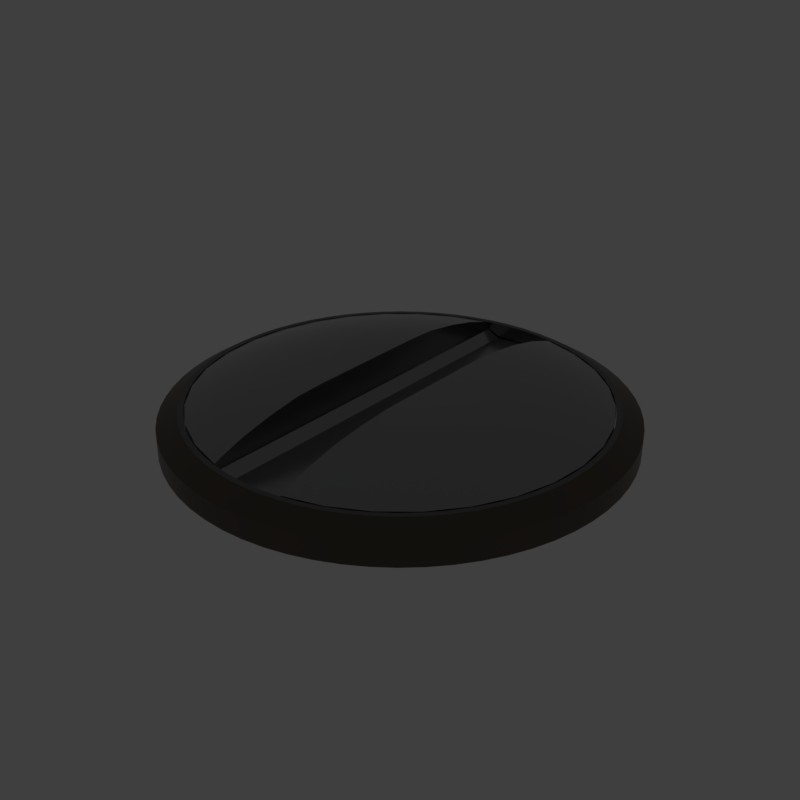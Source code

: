 # Source: screwinsertflat.blend  (saved by Blender 2.79.6; exported with 4.5.12 LTS)
import bpy
from mathutils import Matrix  # noqa: F401  (used for matrix-valued properties, if any)

bpy.ops.wm.read_factory_settings(use_empty=True)
scene = bpy.context.scene
scene.name = 'main'

# ---- collections
col_collection_1 = bpy.data.collections.new('Collection 1'); scene.collection.children.link(col_collection_1)

# ---- materials (node trees are filled in below, after node groups)
mat_prox_alum_090 = bpy.data.materials.new('prox_alum.090')
mat_prox_alum_090.alpha_threshold = 0.0
mat_prox_alum_090.diffuse_color = (0.1933, 0.1933, 0.1933, 1.0)
mat_prox_alum_090.roughness = 0.5
mat_prox_kevlar_090 = bpy.data.materials.new('prox_kevlar.090')
mat_prox_kevlar_090.alpha_threshold = 0.0
mat_prox_kevlar_090.diffuse_color = (0.03737, 0.03737, 0.03737, 1.0)
mat_prox_kevlar_090.roughness = 0.5
mat_prox_rough_plastic_033 = bpy.data.materials.new('prox_rough_plastic.033')
mat_prox_rough_plastic_033.alpha_threshold = 0.0
mat_prox_rough_plastic_033.diffuse_color = (0.1013, 0.1013, 0.1013, 1.0)
mat_prox_rough_plastic_033.roughness = 0.5
mat_prox_easy_spec_090 = bpy.data.materials.new('prox_easy_spec.090')
mat_prox_easy_spec_090.alpha_threshold = 0.0
mat_prox_easy_spec_090.diffuse_color = (0.2791, 0.2791, 0.2791, 1.0)
mat_prox_easy_spec_090.roughness = 0.5
mat_prox_soap_088 = bpy.data.materials.new('prox_soap.088')
mat_prox_soap_088.alpha_threshold = 0.0
mat_prox_soap_088.diffuse_color = (0.8, 0.5447, 0.3018, 1.0)
mat_prox_soap_088.roughness = 0.5
mat_prox_emission_088 = bpy.data.materials.new('prox_emission.088')
mat_prox_emission_088.alpha_threshold = 0.0
mat_prox_emission_088.diffuse_color = (0.3973, 0.7023, 0.9681, 1.0)
mat_prox_emission_088.roughness = 0.5

# ---- node groups
ng_auto_smooth = bpy.data.node_groups.new('Auto Smooth', 'GeometryNodeTree')
_s = ng_auto_smooth.interface.new_socket(name='Geometry', in_out='OUTPUT', socket_type='NodeSocketGeometry')
_s = ng_auto_smooth.interface.new_socket(name='Geometry', in_out='INPUT', socket_type='NodeSocketGeometry')
_s = ng_auto_smooth.interface.new_socket(name='Angle', in_out='INPUT', socket_type='NodeSocketFloat')
_s.subtype = 'ANGLE'
_s.min_value = 0.0
_s.max_value = 3.142
ng_auto_smooth.is_modifier = True
_N = ng_auto_smooth.nodes; _L = ng_auto_smooth.links
n0 = _N.new('NodeGroupOutput'); n0.name = 'Group Output'; n0.location = (480, -100)
n1 = _N.new('NodeGroupInput'); n1.name = 'Group Input'; n1.location = (-420, -300)
n2 = _N.new('NodeGroupInput'); n2.name = 'Group Input.001'; n2.location = (-60, -100)
n3 = _N.new('GeometryNodeSetShadeSmooth'); n3.name = 'Set Shade Smooth'; n3.location = (120, -100)
n3.domain = 'EDGE'
n4 = _N.new('GeometryNodeSetShadeSmooth'); n4.name = 'Set Shade Smooth.001'; n4.location = (300, -100)
n5 = _N.new('GeometryNodeInputMeshEdgeAngle'); n5.name = 'Edge Angle'; n5.location = (-420, -220)
n6 = _N.new('GeometryNodeInputEdgeSmooth'); n6.name = 'Is Edge Smooth'; n6.location = (-60, -160)
n7 = _N.new('GeometryNodeInputShadeSmooth'); n7.name = 'Is Face Smooth'; n7.location = (-240, -340)
n8 = _N.new('FunctionNodeBooleanMath'); n8.name = 'Boolean Math'; n8.location = (-60, -220)
n9 = _N.new('FunctionNodeCompare'); n9.name = 'Compare'; n9.location = (-240, -180)
n9.operation = 'LESS_EQUAL'
_L.new(n5.outputs[0], n9.inputs[0])
_L.new(n4.outputs[0], n0.inputs[0])
_L.new(n1.outputs[1], n9.inputs[1])
_L.new(n9.outputs[0], n8.inputs[0])
_L.new(n7.outputs[0], n8.inputs[1])
_L.new(n2.outputs[0], n3.inputs[0])
_L.new(n6.outputs[0], n3.inputs[1])
_L.new(n3.outputs[0], n4.inputs[0])
_L.new(n8.outputs[0], n3.inputs[2])
n0.is_active_output = True

# ---- material node trees
mat_prox_alum_090.use_nodes = True; mat_prox_alum_090.node_tree.nodes.clear()
_N = mat_prox_alum_090.node_tree.nodes; _L = mat_prox_alum_090.node_tree.links
n0 = _N.new('ShaderNodeOutputMaterial'); n0.name = 'Material Output'; n0.location = (300, 300)
n1 = _N.new('ShaderNodeBsdfPrincipled'); n1.name = 'Principled BSDF'; n1.location = (10, 300)
n1.width = 150
n1.subsurface_method = 'BURLEY'
n1.inputs[0].default_value = (0.3217, 0.3217, 0.3217, 1.0)
n1.inputs[1].default_value = 1.0
n1.inputs[2].default_value = 0.1633
n1.inputs[3].default_value = 1.45
n1.inputs[9].default_value = (1.0, 1.0, 1.0)
n1.inputs[13].default_value = 0.119
n1.inputs[15].default_value = 0.7959
n1.inputs[16].default_value = 0.8299
n1.inputs[24].default_value = 0.1605
_L.new(n1.outputs[0], n0.inputs[0])
n0.is_active_output = True
mat_prox_kevlar_090.use_nodes = True; mat_prox_kevlar_090.node_tree.nodes.clear()
_N = mat_prox_kevlar_090.node_tree.nodes; _L = mat_prox_kevlar_090.node_tree.links
n0 = _N.new('ShaderNodeOutputMaterial'); n0.name = 'Material Output'; n0.location = (300, 300)
n1 = _N.new('ShaderNodeBsdfPrincipled'); n1.name = 'Principled BSDF'; n1.location = (10, 300)
n1.width = 150
n1.subsurface_method = 'BURLEY'
n1.inputs[0].default_value = (0.0, 0.0, 0.0, 1.0)
n1.inputs[2].default_value = 0.3401
n1.inputs[3].default_value = 1.45
n1.inputs[9].default_value = (1.0, 1.0, 1.0)
n1.inputs[13].default_value = 0.2143
_L.new(n1.outputs[0], n0.inputs[0])
n0.is_active_output = True
mat_prox_rough_plastic_033.use_nodes = True; mat_prox_rough_plastic_033.node_tree.nodes.clear()
_N = mat_prox_rough_plastic_033.node_tree.nodes; _L = mat_prox_rough_plastic_033.node_tree.links
n0 = _N.new('ShaderNodeOutputMaterial'); n0.name = 'Material Output'; n0.location = (300, 300)
n1 = _N.new('ShaderNodeBsdfPrincipled'); n1.name = 'Principled BSDF'; n1.location = (10, 300)
n1.width = 150
n1.subsurface_method = 'BURLEY'
n1.inputs[0].default_value = (0.111, 0.09, 0.07, 1.0)
n1.inputs[2].default_value = 0.3673
n1.inputs[3].default_value = 1.45
n1.inputs[9].default_value = (1.0, 1.0, 1.0)
n1.inputs[13].default_value = 0.1803
_L.new(n1.outputs[0], n0.inputs[0])
n0.is_active_output = True
mat_prox_easy_spec_090.use_nodes = True; mat_prox_easy_spec_090.node_tree.nodes.clear()
_N = mat_prox_easy_spec_090.node_tree.nodes; _L = mat_prox_easy_spec_090.node_tree.links
n0 = _N.new('ShaderNodeOutputMaterial'); n0.name = 'Material Output'; n0.location = (300, 300)
n1 = _N.new('ShaderNodeBsdfPrincipled'); n1.name = 'Principled BSDF'; n1.location = (10, 300)
n1.width = 150
n1.subsurface_method = 'BURLEY'
n1.inputs[0].default_value = (0.1372, 0.1372, 0.1372, 1.0)
n1.inputs[2].default_value = 0.2245
n1.inputs[3].default_value = 1.45
n1.inputs[9].default_value = (1.0, 1.0, 1.0)
n1.inputs[13].default_value = 0.09864
n1.inputs[19].default_value = 0.25
_L.new(n1.outputs[0], n0.inputs[0])
n0.is_active_output = True
mat_prox_soap_088.use_nodes = True; mat_prox_soap_088.node_tree.nodes.clear()
_N = mat_prox_soap_088.node_tree.nodes; _L = mat_prox_soap_088.node_tree.links
n0 = _N.new('ShaderNodeOutputMaterial'); n0.name = 'Material Output'; n0.location = (300, 300)
n1 = _N.new('ShaderNodeLayerWeight'); n1.name = 'Layer Weight.001'; n1.location = (-898, 224)
n2 = _N.new('ShaderNodeValToRGB'); n2.name = 'ColorRamp.001'; n2.location = (-744, 215)
n2.color_ramp.interpolation = 'B_SPLINE'
while len(n2.color_ramp.elements) > 1: n2.color_ramp.elements.remove(n2.color_ramp.elements[-1])
n2.color_ramp.elements[0].position = 0.0; n2.color_ramp.elements[0].color = (1.0, 0.0, 0.2363, 1.0)
_e = n2.color_ramp.elements.new(0.1477); _e.color = (0.0, 0.1135, 0.6103, 1.0)
_e = n2.color_ramp.elements.new(0.2773); _e.color = (0.2081, 0.332, 0.6265, 1.0)
_e = n2.color_ramp.elements.new(0.5); _e.color = (0.5089, 0.1741, 0.6181, 1.0)
_e = n2.color_ramp.elements.new(0.6818); _e.color = (0.7544, 0.04821, 0.0, 1.0)
_e = n2.color_ramp.elements.new(0.8511); _e.color = (0.336, 0.5043, 0.1917, 1.0)
_e = n2.color_ramp.elements.new(1.0); _e.color = (0.01772, 0.3483, 1.0, 1.0)
n3 = _N.new('ShaderNodeMix'); n3.name = 'Mix.001'; n3.location = (-424, 179)
n3.data_type = 'RGBA'
n3.inputs[0].default_value = 0.7909
n4 = _N.new('ShaderNodeBsdfPrincipled'); n4.name = 'Principled BSDF.002'; n4.location = (-242, 264)
n4.width = 150
n4.subsurface_method = 'BURLEY'
n4.inputs[2].default_value = 0.525
n4.inputs[3].default_value = 1.45
n4.inputs[9].default_value = (1.0, 1.0, 1.0)
n4.inputs[13].default_value = 0.975
n4.inputs[18].default_value = 1.0
n4.inputs[19].default_value = 0.25
n5 = _N.new('ShaderNodeBsdfGlass'); n5.name = 'Glass BSDF'; n5.location = (-9, 118)
n5.distribution = 'BECKMANN'
n5.inputs[2].default_value = 1.45
n6 = _N.new('ShaderNodeMixShader'); n6.name = 'Mix Shader'; n6.location = (-12, 267)
n6.inputs[0].default_value = 0.4455
_L.new(n1.outputs[1], n2.inputs[0])
_L.new(n2.outputs[0], n3.inputs[6])
_L.new(n4.outputs[0], n6.inputs[1])
_L.new(n3.outputs[2], n4.inputs[0])
_L.new(n5.outputs[0], n6.inputs[2])
_L.new(n2.outputs[0], n5.inputs[0])
_L.new(n6.outputs[0], n0.inputs[0])
n0.is_active_output = True
mat_prox_emission_088.use_nodes = True; mat_prox_emission_088.node_tree.nodes.clear()
_N = mat_prox_emission_088.node_tree.nodes; _L = mat_prox_emission_088.node_tree.links
n0 = _N.new('ShaderNodeOutputMaterial'); n0.name = 'Material Output'; n0.location = (446, 300)
n1 = _N.new('ShaderNodeEmission'); n1.name = 'Emission'; n1.location = (156, 300)
n1.inputs[1].default_value = 4.0
n2 = _N.new('ShaderNodeLayerWeight'); n2.name = 'Layer Weight'; n2.location = (-631, 360)
n3 = _N.new('ShaderNodeValToRGB'); n3.name = 'ColorRamp'; n3.location = (-450, 370)
n3.color_ramp.interpolation = 'B_SPLINE'
while len(n3.color_ramp.elements) > 1: n3.color_ramp.elements.remove(n3.color_ramp.elements[-1])
n3.color_ramp.elements[0].position = 0.1864; n3.color_ramp.elements[0].color = (1.0, 0.02556, 0.0, 1.0)
_e = n3.color_ramp.elements.new(0.8045); _e.color = (1.0, 0.2244, 0.007333, 1.0)
_e = n3.color_ramp.elements.new(0.9909); _e.color = (1.0, 1.0, 1.0, 1.0)
n4 = _N.new('ShaderNodeMix'); n4.name = 'Mix'; n4.location = (-92, 333)
n4.data_type = 'RGBA'
n4.blend_type = 'COLOR'
n4.inputs[0].default_value = 0.8273
_L.new(n2.outputs[1], n3.inputs[0])
_L.new(n1.outputs[0], n0.inputs[0])
_L.new(n4.outputs[2], n1.inputs[0])
_L.new(n3.outputs[0], n4.inputs[7])
n0.is_active_output = True

# ---- world
world_world = bpy.data.worlds.new('World'); scene.world = world_world
world_world.use_nodes = True; world_world.node_tree.nodes.clear()
_N = world_world.node_tree.nodes; _L = world_world.node_tree.links
n0 = _N.new('ShaderNodeOutputWorld'); n0.name = 'World Output'; n0.location = (300, 300)
n1 = _N.new('ShaderNodeBackground'); n1.name = 'Background'; n1.location = (10, 300)
n1.inputs[0].default_value = (0.05, 0.05, 0.05, 1.0)
_L.new(n1.outputs[0], n0.inputs[0])
n0.is_active_output = True
world_world.use_sun_shadow = False
world_world.sun_shadow_jitter_overblur = 0.0

# ---- meshes
me_plane_024 = bpy.data.meshes.new('Plane.024')
me_plane_024.from_pydata([(-0.2836, -0.5207, 0.0), (0.2836, -0.5207, 0.0), (-0.2836, 0.2836, 0.0), (0.2836, 0.2836, 0.0), (-0.2514, 0.2514, 0.0), (-0.2514, -0.4885, 0.0), (0.2514, -0.4885, 0.0), (0.2514, 0.2514, 0.0), (0.0, -0.1186, 0.0)], [], [(5, 4, 2, 0), (6, 5, 0, 1), (7, 6, 1, 3), (4, 7, 3, 2), (5, 6, 8), (6, 7, 8), (7, 4, 8), (4, 5, 8)])
me_plane_024.materials.append(None)
me_plane_024.materials.append(None)
me_plane_024.materials.append(None)
me_plane_024.materials.append(None)
me_plane_024.use_remesh_preserve_volume = False
me_plane_024.use_remesh_preserve_attributes = False
me_plane_024.use_mirror_vertex_groups = False
me_plane_024.update()
me_circle_001 = bpy.data.meshes.new('Circle.001')
me_circle_001.from_pydata([(-0.02459, -0.1578, -0.08019), (-0.02534, 0.05881, -0.08019), (-0.02162, 0.1313, -0.08019), (-0.02616, 0.01303, -0.08019), (-0.02361, 0.09599, -0.08019), (-0.08017, 0.01329, -0.08019), (-0.02576, -0.05658, -0.08019), (-0.1367, -0.04979, -0.08019), (-0.07874, -0.05564, -0.08019), (-0.1245, 0.09587, -0.08019), (-0.1392, 0.01543, -0.08019), (-0.1111, 0.1289, -0.08019), (-0.1345, 0.05934, -0.08019), (-0.1254, -0.1549, -0.08019), (-0.06533, 0.1299, -0.08019), (-0.07208, 0.0956, -0.08019), (-0.1139, -0.2612, -0.08019), (-0.0776, 0.05874, -0.08019), (-0.07409, -0.1564, -0.08019), (-0.02434, -0.2661, -0.08019), (-0.07122, -0.2628, -0.08019), (-0.02031, 0.167, -0.08019), (-0.06019, 0.1632, -0.08019), (-0.09839, 0.1581, -0.08019), (0.02355, -0.1578, -0.08019), (0.02428, 0.05881, -0.08019), (0.02058, 0.1313, -0.08019), (0.0251, 0.01303, -0.08019), (0.02256, 0.09599, -0.08019), (0.07913, 0.01329, -0.08019), (0.0247, -0.05658, -0.08019), (0.1358, -0.04979, -0.08019), (0.0777, -0.05564, -0.08019), (0.1235, 0.09587, -0.08019), (0.1383, 0.01543, -0.08019), (0.1101, 0.1289, -0.08019), (0.1335, 0.05934, -0.08019), (0.1245, -0.1549, -0.08019), (0.06431, 0.1299, -0.08019), (0.07104, 0.0956, -0.08019), (0.113, -0.2612, -0.08019), (0.07656, 0.05874, -0.08019), (0.07307, -0.1564, -0.08019), (0.02337, -0.2661, -0.08019), (0.07027, -0.2628, -0.08019), (0.01935, 0.167, -0.08019), (0.05924, 0.1632, -0.08019), (0.09749, 0.1581, -0.08019), (-0.02751, 0.2793, 0.006928), (-0.08146, 0.2685, 0.006928), (-0.1323, 0.2475, 0.006928), (-0.178, 0.2169, 0.006928), (-0.2169, 0.178, 0.006928), (-0.2475, 0.1323, 0.006928), (-0.2685, 0.08146, 0.006928), (-0.2793, 0.02751, 0.006928), (-0.2793, -0.02751, 0.006928), (-0.2009, -0.413, 0.006928), (-0.1614, -0.4639, 0.006928), (-0.1041, -0.4933, 0.006928), (-0.2455, -0.2193, 0.006928), (-0.03634, -0.5012, 0.006928), (-0.02016, 0.1856, -0.08019), (-0.05921, 0.18, -0.08019), (-0.09499, 0.1706, -0.08019), (-0.1149, 0.1573, -0.08019), (-0.1341, 0.1298, -0.08019), (-0.1516, 0.09695, -0.08019), (-0.1642, 0.0604, -0.08019), (-0.1703, 0.01843, -0.08019), (-0.1681, -0.0397, -0.08019), (-0.1314, -0.269, -0.08019), (-0.1126, -0.299, -0.08019), (-0.07239, -0.3094, -0.08019), (-0.1514, -0.155, -0.08019), (-0.02513, -0.3143, -0.08019), (-0.00052, -0.1579, -0.08019), (-0.02519, -0.104, -0.08019), (-0.1187, -0.2126, -0.08019), (-0.07512, 0.07769, -0.08019), (-0.00052, 0.1315, -0.08019), (-0.0005296, 0.09605, -0.08019), (-0.0005309, 0.05883, -0.08019), (-0.0005309, 0.01301, -0.08019), (-0.02456, 0.07788, -0.08019), (-0.1376, 0.03887, -0.08019), (-0.02082, 0.149, -0.08019), (-0.118, 0.1128, -0.08019), (-0.139, -0.01314, -0.08019), (-0.0226, 0.1137, -0.08019), (-0.0005296, -0.05665, -0.08019), (-0.1321, -0.09752, -0.08019), (-0.072, -0.2113, -0.08019), (-0.13, 0.07813, -0.08019), (-0.07934, 0.03782, -0.08019), (-0.1042, 0.1441, -0.08019), (-0.06871, 0.1129, -0.08019), (-0.07998, -0.01713, -0.08019), (-0.02589, 0.03776, -0.08019), (-0.1071, -0.05397, -0.08019), (-0.02422, -0.2133, -0.08019), (-0.09789, 0.09552, -0.08019), (-0.1091, 0.01391, -0.08019), (-0.08808, 0.1291, -0.08019), (-0.1056, 0.05886, -0.08019), (-0.09964, -0.1555, -0.08019), (-0.0766, -0.1029, -0.08019), (-0.06235, 0.1466, -0.08019), (-0.09348, -0.2609, -0.08019), (-0.02611, -0.01771, -0.08019), (-0.05167, -0.05631, -0.08019), (-0.04733, 0.09581, -0.08019), (-0.05254, 0.01308, -0.08019), (-0.04314, 0.1307, -0.08019), (-0.05087, 0.05876, -0.08019), (-0.04905, -0.1572, -0.08019), (-0.0004814, -0.2664, -0.08019), (-0.04801, -0.2648, -0.08019), (-0.0004814, 0.1676, -0.08019), (-0.04023, 0.1655, -0.08019), (-0.07983, 0.1605, -0.08019), (-0.02751, 0.2793, 0.01863), (-0.08146, 0.2685, 0.01863), (-0.1323, 0.2475, 0.01863), (-0.178, 0.2169, 0.01863), (-0.2169, 0.178, 0.01863), (-0.2475, 0.1323, 0.01863), (-0.2685, 0.08146, 0.01863), (-0.2793, 0.02751, 0.01863), (-0.2793, -0.02751, 0.01863), (-0.2009, -0.413, 0.01863), (-0.1614, -0.4639, 0.01863), (-0.1041, -0.4933, 0.01863), (-0.2455, -0.2193, 0.01863), (-0.03634, -0.5012, 0.01863), (0.02751, 0.2793, 0.006928), (0.08146, 0.2685, 0.006928), (0.1323, 0.2475, 0.006928), (0.178, 0.2169, 0.006928), (0.2169, 0.178, 0.006928), (0.2475, 0.1323, 0.006928), (0.2685, 0.08146, 0.006928), (0.2793, 0.02751, 0.006928), (0.2793, -0.02751, 0.006928), (0.2009, -0.413, 0.006928), (0.1614, -0.4639, 0.006928), (0.1041, -0.4933, 0.006928), (0.2455, -0.2193, 0.006928), (0.03634, -0.5012, 0.006928), (0.01926, 0.1856, -0.08019), (0.05832, 0.18, -0.08019), (0.09413, 0.1706, -0.08019), (0.114, 0.1573, -0.08019), (0.1332, 0.1298, -0.08019), (0.1507, 0.09695, -0.08019), (0.1633, 0.0604, -0.08019), (0.1694, 0.01843, -0.08019), (0.1672, -0.0397, -0.08019), (0.1305, -0.269, -0.08019), (0.1118, -0.299, -0.08019), (0.0715, -0.3094, -0.08019), (0.1505, -0.155, -0.08019), (0.02424, -0.3143, -0.08019), (0.02414, -0.104, -0.08019), (0.1178, -0.2126, -0.08019), (0.07408, 0.07769, -0.08019), (0.0235, 0.07788, -0.08019), (0.1367, 0.03887, -0.08019), (0.01981, 0.149, -0.08019), (0.117, 0.1128, -0.08019), (0.1381, -0.01314, -0.08019), (0.02154, 0.1137, -0.08019), (0.1311, -0.09752, -0.08019), (0.07101, -0.2113, -0.08019), (0.1291, 0.07813, -0.08019), (0.07829, 0.03782, -0.08019), (0.1033, 0.1441, -0.08019), (0.06767, 0.1129, -0.08019), (0.07894, -0.01713, -0.08019), (0.02483, 0.03776, -0.08019), (0.1061, -0.05397, -0.08019), (0.02321, -0.2133, -0.08019), (0.09688, 0.09552, -0.08019), (0.1081, 0.01391, -0.08019), (0.08709, 0.1291, -0.08019), (0.1046, 0.05886, -0.08019), (0.09865, -0.1555, -0.08019), (0.07557, -0.1029, -0.08019), (0.06135, 0.1466, -0.08019), (0.09254, -0.2609, -0.08019), (0.02505, -0.01771, -0.08019), (0.05062, -0.05631, -0.08019), (0.04628, 0.09581, -0.08019), (0.05148, 0.01308, -0.08019), (0.04211, 0.1307, -0.08019), (0.04982, 0.05876, -0.08019), (0.04801, -0.1572, -0.08019), (0.04705, -0.2648, -0.08019), (0.03928, 0.1655, -0.08019), (0.07889, 0.1605, -0.08019), (0.02751, 0.2793, 0.01863), (0.08146, 0.2685, 0.01863), (0.1323, 0.2475, 0.01863), (0.178, 0.2169, 0.01863), (0.2169, 0.178, 0.01863), (0.2475, 0.1323, 0.01863), (0.2685, 0.08146, 0.01863), (0.2793, 0.02751, 0.01863), (0.2793, -0.02751, 0.01863), (0.2009, -0.413, 0.01863), (0.1614, -0.4639, 0.01863), (0.1041, -0.4933, 0.01863), (0.2455, -0.2193, 0.01863), (0.03634, -0.5012, 0.01863), (-0.05475, 0.2752, 0.006928), (-0.1074, 0.2593, 0.006928), (-0.1559, 0.2333, 0.006928), (-0.1984, 0.1984, 0.006928), (-0.2333, 0.1559, 0.006928), (-0.2593, 0.1074, 0.006928), (-0.2752, 0.05475, 0.006928), (-0.2806, 2.122e-08, 0.006928), (-0.2695, -0.08922, 0.006928), (-0.2188, -0.3499, 0.006928), (-0.07144, -0.4992, 0.006928), (-0.1842, -0.4405, 0.006928), (-0.1341, -0.482, 0.006928), (-0.0398, 0.1834, -0.08019), (-0.07794, 0.1755, -0.08019), (-0.1077, 0.1666, -0.08019), (-0.1243, 0.1445, -0.08019), (-0.1433, 0.1139, -0.08019), (-0.1586, 0.07914, -0.08019), (-0.1681, 0.04041, -0.08019), (-0.1704, -0.007147, -0.08019), (-0.1619, -0.08789, -0.08019), (-0.1401, -0.2219, -0.08019), (-0.04929, -0.3127, -0.08019), (-0.1259, -0.295, -0.08019), (-0.09387, -0.3046, -0.08019), (-0.05042, -0.1036, -0.08019), (-0.1038, -0.1012, -0.08019), (-0.09575, -0.2107, -0.08019), (-0.1021, 0.07773, -0.08019), (-0.108, 0.0381, -0.08019), (-0.08345, 0.1451, -0.08019), (-0.09307, 0.1126, -0.08019), (-0.1089, -0.01597, -0.08019), (-0.04927, 0.07779, -0.08019), (-0.0414, 0.1481, -0.08019), (-0.04806, -0.2125, -0.08019), (-0.052, 0.03776, -0.08019), (-0.04521, 0.1134, -0.08019), (-0.05243, -0.01756, -0.08019), (-0.05475, 0.2752, 0.01863), (-0.1074, 0.2593, 0.01863), (-0.1559, 0.2333, 0.01863), (-0.1984, 0.1984, 0.01863), (-0.2333, 0.1559, 0.01863), (-0.2593, 0.1074, 0.01863), (-0.2752, 0.05475, 0.01863), (-0.2806, 2.101e-08, 0.01863), (-0.2695, -0.08922, 0.01863), (-0.2188, -0.3499, 0.01863), (-0.07144, -0.4992, 0.01863), (-0.1842, -0.4405, 0.01863), (-0.1341, -0.482, 0.01863), (0.0, 0.2806, 0.006928), (0.05475, 0.2752, 0.006928), (0.1074, 0.2593, 0.006928), (0.1559, 0.2333, 0.006928), (0.1984, 0.1984, 0.006928), (0.2333, 0.1559, 0.006928), (0.2593, 0.1074, 0.006928), (0.2752, 0.05475, 0.006928), (0.2806, 2.122e-08, 0.006928), (0.2695, -0.08922, 0.006928), (0.0, -0.5012, 0.006928), (0.2188, -0.3499, 0.006928), (0.07144, -0.4992, 0.006928), (0.1842, -0.4405, 0.006928), (0.1341, -0.482, 0.006928), (-0.000446, 0.1864, -0.08019), (0.03891, 0.1834, -0.08019), (0.07707, 0.1755, -0.08019), (0.1068, 0.1666, -0.08019), (0.1234, 0.1445, -0.08019), (0.1424, 0.1139, -0.08019), (0.1577, 0.07914, -0.08019), (0.1672, 0.04041, -0.08019), (0.1695, -0.007147, -0.08019), (0.161, -0.08789, -0.08019), (-0.000446, -0.3147, -0.08019), (0.1392, -0.2219, -0.08019), (0.0484, -0.3127, -0.08019), (0.125, -0.295, -0.08019), (0.09299, -0.3046, -0.08019), (-0.0005269, -0.1041, -0.08019), (-0.0005059, -0.2135, -0.08019), (0.04938, -0.1036, -0.08019), (-0.0005059, 0.1494, -0.08019), (-0.0005269, 0.1138, -0.08019), (-0.0005306, 0.07791, -0.08019), (-0.0005309, 0.03777, -0.08019), (-0.0005306, -0.01775, -0.08019), (0.1028, -0.1012, -0.08019), (0.09478, -0.2107, -0.08019), (0.1011, 0.07773, -0.08019), (0.107, 0.0381, -0.08019), (0.08247, 0.1451, -0.08019), (0.09206, 0.1126, -0.08019), (0.1079, -0.01597, -0.08019), (0.04822, 0.07779, -0.08019), (0.04039, 0.1481, -0.08019), (0.04706, -0.2125, -0.08019), (0.05094, 0.03776, -0.08019), (0.04416, 0.1134, -0.08019), (0.05138, -0.01756, -0.08019), (0.0, 0.2806, 0.01863), (0.05475, 0.2752, 0.01863), (0.1074, 0.2593, 0.01863), (0.1559, 0.2333, 0.01863), (0.1984, 0.1984, 0.01863), (0.2333, 0.1559, 0.01863), (0.2593, 0.1074, 0.01863), (0.2752, 0.05475, 0.01863), (0.2806, 2.101e-08, 0.01863), (0.2695, -0.08922, 0.01863), (0.0, -0.5012, 0.01863), (0.2188, -0.3499, 0.01863), (0.07144, -0.4992, 0.01863), (0.1842, -0.4405, 0.01863), (0.1341, -0.482, 0.01863), (-0.04308, 0.2166, -0.08019), (-0.02164, 0.2198, -0.08019), (0.0, 0.2208, -0.08019), (-0.08451, 0.204, -0.08019), (-0.0641, 0.2113, -0.08019), (-0.1227, 0.1836, -0.08019), (-0.1041, 0.1947, -0.08019), (-0.1561, 0.1561, -0.08019), (-0.1401, 0.1707, -0.08019), (-0.1836, 0.1227, -0.08019), (-0.1707, 0.1401, -0.08019), (-0.204, 0.08451, -0.08019), (-0.1947, 0.1041, -0.08019), (-0.2166, 0.04308, -0.08019), (-0.2113, 0.0641, -0.08019), (-0.2208, 1.677e-08, -0.08019), (-0.2198, 0.02164, -0.08019), (-0.2121, -0.07021, -0.08019), (-0.2198, -0.02164, -0.08019), (-0.1722, -0.2754, -0.08019), (-0.1581, -0.325, -0.08019), (-0.145, -0.3466, -0.08019), (-0.127, -0.3651, -0.08019), (-0.1055, -0.3793, -0.08019), (-0.08189, -0.3882, -0.08019), (-0.05622, -0.3928, -0.08019), (-0.1932, -0.1726, -0.08019), (-0.0286, -0.3944, -0.08019), (0.0, -0.3944, -0.08019), (0.04308, 0.2166, -0.08019), (0.02164, 0.2198, -0.08019), (0.08451, 0.204, -0.08019), (0.0641, 0.2113, -0.08019), (0.1227, 0.1836, -0.08019), (0.1041, 0.1947, -0.08019), (0.1561, 0.1561, -0.08019), (0.1401, 0.1707, -0.08019), (0.1836, 0.1227, -0.08019), (0.1707, 0.1401, -0.08019), (0.204, 0.08451, -0.08019), (0.1947, 0.1041, -0.08019), (0.2166, 0.04308, -0.08019), (0.2113, 0.0641, -0.08019), (0.2208, 1.677e-08, -0.08019), (0.2198, 0.02164, -0.08019), (0.2121, -0.07021, -0.08019), (0.2198, -0.02164, -0.08019), (0.1722, -0.2754, -0.08019), (0.1581, -0.325, -0.08019), (0.145, -0.3466, -0.08019), (0.127, -0.3651, -0.08019), (0.1055, -0.3793, -0.08019), (0.08189, -0.3882, -0.08019), (0.05622, -0.3928, -0.08019), (0.1932, -0.1726, -0.08019), (0.0286, -0.3944, -0.08019)], [], [(354, 355, 58, 225), (50, 339, 338, 216), (226, 58, 355, 356), (338, 341, 51, 216), (226, 356, 357, 59), (51, 341, 340, 217), (224, 59, 357, 358), (340, 343, 52, 217), (222, 350, 359, 60), (52, 343, 342, 218), (342, 345, 53, 218), (60, 359, 352, 223), (224, 358, 360, 61), (53, 345, 344, 219), (277, 61, 360, 361), (344, 347, 54, 219), (346, 349, 55, 220), (54, 347, 346, 220), (267, 335, 334, 48), (55, 349, 348, 221), (348, 351, 56, 221), (48, 334, 333, 214), (333, 337, 49, 214), (56, 351, 350, 222), (352, 353, 57, 223), (49, 337, 336, 215), (354, 225, 57, 353), (366, 367, 137, 270), (0, 100, 250, 115), (0, 115, 240, 77), (0, 77, 297, 76), (0, 76, 298, 100), (1, 98, 251, 114), (1, 114, 248, 84), (1, 84, 302, 82), (1, 82, 303, 98), (2, 89, 252, 113), (2, 113, 249, 86), (2, 86, 300, 80), (2, 80, 301, 89), (3, 109, 253, 112), (3, 112, 251, 98), (3, 98, 303, 83), (3, 83, 304, 109), (4, 84, 248, 111), (4, 111, 252, 89), (4, 89, 301, 81), (4, 81, 302, 84), (5, 97, 247, 102), (5, 102, 244, 94), (5, 94, 251, 112), (5, 112, 253, 97), (6, 110, 253, 109), (6, 109, 304, 90), (6, 90, 297, 77), (6, 77, 240, 110), (7, 70, 234, 88), (7, 88, 247, 99), (7, 99, 241, 91), (7, 91, 235, 70), (8, 99, 247, 97), (8, 97, 253, 110), (8, 110, 240, 106), (8, 106, 241, 99), (9, 93, 232, 67), (9, 67, 231, 87), (9, 87, 246, 101), (9, 101, 243, 93), (10, 88, 234, 69), (10, 69, 233, 85), (10, 85, 244, 102), (10, 102, 247, 88), (11, 87, 231, 66), (11, 66, 230, 95), (11, 95, 245, 103), (11, 103, 246, 87), (12, 85, 233, 68), (12, 68, 232, 93), (12, 93, 243, 104), (12, 104, 244, 85), (13, 78, 236, 74), (13, 74, 235, 91), (13, 91, 241, 105), (13, 105, 242, 78), (14, 96, 246, 103), (14, 103, 245, 107), (14, 107, 249, 113), (14, 113, 252, 96), (15, 79, 243, 101), (15, 101, 246, 96), (15, 96, 252, 111), (15, 111, 248, 79), (16, 108, 239, 72), (16, 72, 238, 71), (16, 71, 236, 78), (16, 78, 242, 108), (17, 94, 244, 104), (17, 104, 243, 79), (17, 79, 248, 114), (17, 114, 251, 94), (18, 92, 242, 105), (18, 105, 241, 106), (18, 106, 240, 115), (18, 115, 250, 92), (19, 75, 237, 117), (19, 117, 250, 100), (19, 100, 298, 116), (19, 116, 292, 75), (20, 108, 242, 92), (20, 92, 250, 117), (20, 117, 237, 73), (20, 73, 239, 108), (21, 119, 227, 62), (21, 62, 282, 118), (21, 118, 300, 86), (21, 86, 249, 119), (22, 120, 228, 63), (22, 63, 227, 119), (22, 119, 249, 107), (22, 107, 245, 120), (23, 65, 229, 64), (23, 64, 228, 120), (23, 120, 245, 95), (23, 95, 230, 65), (224, 61, 134, 264), (260, 127, 54, 220), (219, 54, 127, 259), (261, 128, 55, 221), (260, 220, 55, 128), (254, 121, 48, 214), (267, 48, 121, 318), (262, 129, 56, 222), (261, 221, 56, 129), (255, 122, 49, 215), (254, 214, 49, 122), (265, 130, 57, 225), (223, 57, 130, 263), (256, 123, 50, 216), (255, 215, 50, 123), (266, 131, 58, 226), (265, 225, 58, 131), (257, 124, 51, 217), (256, 216, 51, 124), (224, 264, 132, 59), (266, 226, 59, 132), (258, 125, 52, 218), (257, 217, 52, 125), (223, 263, 133, 60), (262, 222, 60, 133), (219, 259, 126, 53), (258, 218, 53, 126), (279, 330, 213, 148), (269, 137, 367, 364), (281, 384, 383, 145), (368, 369, 138, 271), (145, 383, 382, 280), (366, 270, 138, 369), (279, 386, 385, 146), (370, 371, 139, 272), (146, 385, 384, 281), (368, 271, 139, 371), (380, 387, 147, 278), (276, 147, 387, 378), (372, 373, 140, 273), (370, 272, 140, 373), (277, 361, 388, 148), (374, 375, 141, 274), (148, 388, 386, 279), (372, 273, 141, 375), (376, 377, 142, 275), (374, 274, 142, 377), (362, 363, 135, 268), (267, 135, 363, 335), (276, 378, 379, 143), (376, 275, 143, 379), (269, 364, 365, 136), (362, 268, 136, 365), (382, 381, 144, 280), (121, 254, 122, 255, 123, 256, 124, 257, 125, 258, 126, 259, 127, 260, 128, 261, 129, 262, 133, 263, 130, 265, 131, 266, 132, 264, 134, 328, 213, 330, 211, 332, 210, 331, 209, 329, 212, 327, 208, 326, 207, 325, 206, 324, 205, 323, 204, 322, 203, 321, 202, 320, 201, 319, 200, 318), (144, 381, 380, 278), (24, 196, 314, 181), (24, 181, 298, 76), (24, 76, 297, 163), (24, 163, 299, 196), (25, 195, 315, 179), (25, 179, 303, 82), (25, 82, 302, 166), (25, 166, 312, 195), (26, 194, 316, 171), (26, 171, 301, 80), (26, 80, 300, 168), (26, 168, 313, 194), (27, 193, 317, 190), (27, 190, 304, 83), (27, 83, 303, 179), (27, 179, 315, 193), (28, 192, 312, 166), (28, 166, 302, 81), (28, 81, 301, 171), (28, 171, 316, 192), (29, 183, 311, 178), (29, 178, 317, 193), (29, 193, 315, 175), (29, 175, 308, 183), (30, 190, 317, 191), (30, 191, 299, 163), (30, 163, 297, 90), (30, 90, 304, 190), (31, 170, 290, 157), (31, 157, 291, 172), (31, 172, 305, 180), (31, 180, 311, 170), (32, 178, 311, 180), (32, 180, 305, 187), (32, 187, 299, 191), (32, 191, 317, 178), (33, 154, 288, 174), (33, 174, 307, 182), (33, 182, 310, 169), (33, 169, 287, 154), (34, 156, 290, 170), (34, 170, 311, 183), (34, 183, 308, 167), (34, 167, 289, 156), (35, 153, 287, 169), (35, 169, 310, 184), (35, 184, 309, 176), (35, 176, 286, 153), (36, 155, 289, 167), (36, 167, 308, 185), (36, 185, 307, 174), (36, 174, 288, 155), (37, 161, 293, 164), (37, 164, 306, 186), (37, 186, 305, 172), (37, 172, 291, 161), (38, 184, 310, 177), (38, 177, 316, 194), (38, 194, 313, 188), (38, 188, 309, 184), (39, 182, 307, 165), (39, 165, 312, 192), (39, 192, 316, 177), (39, 177, 310, 182), (40, 159, 296, 189), (40, 189, 306, 164), (40, 164, 293, 158), (40, 158, 295, 159), (41, 185, 308, 175), (41, 175, 315, 195), (41, 195, 312, 165), (41, 165, 307, 185), (42, 186, 306, 173), (42, 173, 314, 196), (42, 196, 299, 187), (42, 187, 305, 186), (43, 197, 294, 162), (43, 162, 292, 116), (43, 116, 298, 181), (43, 181, 314, 197), (44, 173, 306, 189), (44, 189, 296, 160), (44, 160, 294, 197), (44, 197, 314, 173), (45, 149, 283, 198), (45, 198, 313, 168), (45, 168, 300, 118), (45, 118, 282, 149), (46, 150, 284, 199), (46, 199, 309, 188), (46, 188, 313, 198), (46, 198, 283, 150), (47, 151, 285, 152), (47, 152, 286, 176), (47, 176, 309, 199), (47, 199, 284, 151), (273, 324, 206, 141), (148, 213, 328, 277), (325, 207, 142, 274), (141, 206, 325, 274), (267, 318, 200, 135), (142, 207, 326, 275), (326, 208, 143, 275), (135, 200, 319, 268), (319, 201, 136, 268), (143, 208, 327, 276), (278, 329, 209, 144), (136, 201, 320, 269), (320, 202, 137, 269), (144, 209, 331, 280), (331, 210, 145, 280), (137, 202, 321, 270), (321, 203, 138, 270), (145, 210, 332, 281), (332, 211, 146, 281), (138, 203, 322, 271), (322, 204, 139, 271), (146, 211, 330, 279), (327, 212, 147, 276), (139, 204, 323, 272), (323, 205, 140, 272), (147, 212, 329, 278), (215, 336, 339, 50), (140, 205, 324, 273), (328, 134, 61, 277), (62, 227, 333, 334), (282, 62, 334, 335), (63, 228, 336, 337), (227, 63, 337, 333), (64, 229, 338, 339), (228, 64, 339, 336), (65, 230, 340, 341), (229, 65, 341, 338), (66, 231, 342, 343), (230, 66, 343, 340), (67, 232, 344, 345), (231, 67, 345, 342), (68, 233, 346, 347), (232, 68, 347, 344), (69, 234, 348, 349), (233, 69, 349, 346), (70, 235, 350, 351), (234, 70, 351, 348), (236, 71, 353, 352), (71, 238, 354, 353), (238, 72, 355, 354), (72, 239, 356, 355), (239, 73, 357, 356), (73, 237, 358, 357), (74, 236, 352, 359), (235, 74, 359, 350), (237, 75, 360, 358), (75, 292, 361, 360), (283, 149, 363, 362), (149, 282, 335, 363), (284, 150, 365, 364), (150, 283, 362, 365), (285, 151, 367, 366), (151, 284, 364, 367), (286, 152, 369, 368), (152, 285, 366, 369), (287, 153, 371, 370), (153, 286, 368, 371), (288, 154, 373, 372), (154, 287, 370, 373), (289, 155, 375, 374), (155, 288, 372, 375), (290, 156, 377, 376), (156, 289, 374, 377), (291, 157, 379, 378), (157, 290, 376, 379), (158, 293, 380, 381), (295, 158, 381, 382), (159, 295, 382, 383), (296, 159, 383, 384), (160, 296, 384, 385), (294, 160, 385, 386), (293, 161, 387, 380), (161, 291, 378, 387), (162, 294, 386, 388), (292, 162, 388, 361)])
me_circle_001.polygons.foreach_set('use_smooth', [True] * 361)
_k = set([(48, 214), (48, 267), (49, 214), (49, 215), (50, 215), (50, 216), (51, 216), (51, 217), (52, 217), (52, 218), (53, 218), (53, 219), (54, 219), (54, 220), (55, 220), (55, 221), (56, 221), (56, 222), (57, 223), (57, 225), (58, 225), (58, 226), (59, 224), (59, 226), (60, 222), (60, 223), (61, 224), (61, 277), (62, 227), (62, 282), (63, 227), (63, 228), (64, 228), (64, 229), (65, 229), (65, 230), (66, 230), (66, 231), (67, 231), (67, 232), (68, 232), (68, 233), (69, 233), (69, 234), (70, 234), (70, 235), (71, 236), (71, 238), (72, 238), (72, 239), (73, 237), (73, 239), (74, 235), (74, 236), (75, 237), (75, 292), (121, 254), (121, 318), (122, 254), (122, 255), (123, 255), (123, 256), (124, 256), (124, 257), (125, 257), (125, 258), (126, 258), (126, 259), (127, 259), (127, 260), (128, 260), (128, 261), (129, 261), (129, 262), (130, 263), (130, 265), (131, 265), (131, 266), (132, 264), (132, 266), (133, 262), (133, 263), (134, 264), (134, 328), (135, 267), (135, 268), (136, 268), (136, 269), (137, 269), (137, 270), (138, 270), (138, 271), (139, 271), (139, 272), (140, 272), (140, 273), (141, 273), (141, 274), (142, 274), (142, 275), (143, 275), (143, 276), (144, 278), (144, 280), (145, 280), (145, 281), (146, 279), (146, 281), (147, 276), (147, 278), (148, 277), (148, 279), (149, 282), (149, 283), (150, 283), (150, 284), (151, 284), (151, 285), (152, 285), (152, 286), (153, 286), (153, 287), (154, 287), (154, 288), (155, 288), (155, 289), (156, 289), (156, 290), (157, 290), (157, 291), (158, 293), (158, 295), (159, 295), (159, 296), (160, 294), (160, 296), (161, 291), (161, 293), (162, 292), (162, 294), (200, 318), (200, 319), (201, 319), (201, 320), (202, 320), (202, 321), (203, 321), (203, 322), (204, 322), (204, 323), (205, 323), (205, 324), (206, 324), (206, 325), (207, 325), (207, 326), (208, 326), (208, 327), (209, 329), (209, 331), (210, 331), (210, 332), (211, 330), (211, 332), (212, 327), (212, 329), (213, 328), (213, 330), (333, 334), (333, 337), (334, 335), (335, 363), (336, 337), (336, 339), (338, 339), (338, 341), (340, 341), (340, 343), (342, 343), (342, 345), (344, 345), (344, 347), (346, 347), (346, 349), (348, 349), (348, 351), (350, 351), (350, 359), (352, 353), (352, 359), (353, 354), (354, 355), (355, 356), (356, 357), (357, 358), (358, 360), (360, 361), (361, 388), (362, 363), (362, 365), (364, 365), (364, 367), (366, 367), (366, 369), (368, 369), (368, 371), (370, 371), (370, 373), (372, 373), (372, 375), (374, 375), (374, 377), (376, 377), (376, 379), (378, 379), (378, 387), (380, 381), (380, 387), (381, 382), (382, 383), (383, 384), (384, 385), (385, 386), (386, 388)])
me_circle_001.attributes.new('sharp_edge', 'BOOLEAN', 'EDGE').data.foreach_set('value', [ (min(e.vertices), max(e.vertices)) in _k for e in me_circle_001.edges])
me_circle_001.materials.append(None)
me_circle_001.materials.append(None)
me_circle_001.materials.append(None)
me_circle_001.materials.append(None)
me_circle_001.use_remesh_preserve_volume = False
me_circle_001.use_remesh_preserve_attributes = False
me_circle_001.use_mirror_vertex_groups = False
me_circle_001.update()
me_circle_002 = bpy.data.meshes.new('Circle.002')
me_circle_002.from_pydata([(-0.04127, -0.2075, -0.03129), (-0.08096, -0.1955, -0.03129), (-0.1175, -0.1759, -0.03129), (-0.1496, -0.1496, -0.03129), (-0.1759, -0.1175, -0.03129), (-0.1955, -0.08096, -0.03129), (-0.2075, -0.04127, -0.03129), (-0.04127, -0.2075, 0.0), (-0.02855, -0.2088, -0.01614), (-0.08096, -0.1955, 0.0), (-0.1175, -0.1759, 0.0), (-0.1496, -0.1496, 0.0), (-0.1759, -0.1175, 0.0), (-0.1955, -0.08096, 0.0), (-0.2075, -0.04127, 0.0), (-0.04123, -0.1996, 0.003174), (-0.07804, -0.1884, 0.003174), (-0.1133, -0.1696, 0.003174), (-0.1442, -0.1442, 0.003174), (-0.1696, -0.1133, 0.003174), (-0.1884, -0.07804, 0.003174), (-0.2, -0.03979, 0.003174), (-0.04123, -0.1717, 0.01214), (-0.0678, -0.1637, 0.01214), (-0.09843, -0.1473, 0.01214), (-0.1253, -0.1253, 0.01214), (-0.1473, -0.09843, 0.01214), (-0.1637, -0.0678, 0.01214), (-0.1738, -0.03456, 0.01214), (-0.04123, -0.1373, 0.01974), (-0.05512, -0.1331, 0.01974), (-0.08003, -0.1198, 0.01974), (-0.1029, -0.1006, 0.01974), (-0.1198, -0.08003, 0.01974), (-0.1331, -0.05512, 0.01974), (-0.1413, -0.0281, 0.01974), (-0.04195, -0.1013, 0.02482), (-0.06225, -0.09004, 0.02482), (-0.07899, -0.07523, 0.02482), (-0.09115, -0.0609, 0.02482), (-0.1013, -0.04195, 0.02482), (-0.1075, -0.02139, 0.02482), (-0.04123, -0.06725, 0.0266), (-0.04814, -0.06218, 0.0266), (-0.05807, -0.05337, 0.0266), (-0.06579, -0.04396, 0.0266), (-0.0731, -0.03028, 0.0266), (-0.07761, -0.01544, 0.0266), (-0.04127, -0.2075, -0.008468), (-0.08096, -0.1955, -0.008468), (-0.1175, -0.1759, -0.008468), (-0.1496, -0.1496, -0.008468), (-0.1759, -0.1175, -0.008468), (-0.1955, -0.08096, -0.008468), (-0.2075, -0.04127, -0.008468), (-0.04814, -0.03028, 0.0266), (-0.04127, -0.03028, -0.008468), (-0.02855, -0.03028, -0.01614), (-0.04123, -0.03028, 0.0266), (-0.05807, -0.03028, 0.0266), (-0.02855, -0.01544, -0.01614), (-0.04814, -0.01544, 0.0266), (-0.05807, -0.01544, 0.0266), (-0.04127, -0.01544, -0.008468), (-0.04123, -0.01544, 0.0266), (-0.02855, -0.06787, -0.01614), (-0.04127, -0.06725, -0.008468), (-0.02855, -0.1022, -0.01614), (-0.04127, -0.1013, -0.008468), (-0.02855, -0.1384, -0.01614), (-0.04127, -0.1373, -0.008468), (-0.02855, -0.1729, -0.01614), (-0.04127, -0.1717, -0.008468), (-0.02855, -0.2008, -0.01614), (-0.04127, -0.1996, -0.008468), (0.0, -0.2116, -0.03129), (0.04127, -0.2075, -0.03129), (0.08096, -0.1955, -0.03129), (0.1175, -0.1759, -0.03129), (0.1496, -0.1496, -0.03129), (0.1759, -0.1175, -0.03129), (0.1955, -0.08096, -0.03129), (0.2075, -0.04127, -0.03129), (0.0, -0.2116, -0.01614), (0.04127, -0.2075, 0.0), (0.02855, -0.2088, -0.01614), (0.08096, -0.1955, 0.0), (0.1175, -0.1759, 0.0), (0.1496, -0.1496, 0.0), (0.1759, -0.1175, 0.0), (0.1955, -0.08096, 0.0), (0.2075, -0.04127, 0.0), (0.04123, -0.1996, 0.003174), (0.07804, -0.1884, 0.003174), (0.1133, -0.1696, 0.003174), (0.1442, -0.1442, 0.003174), (0.1696, -0.1133, 0.003174), (0.1884, -0.07804, 0.003174), (0.2, -0.03979, 0.003174), (0.04123, -0.1717, 0.01214), (0.0678, -0.1637, 0.01214), (0.09843, -0.1473, 0.01214), (0.1253, -0.1253, 0.01214), (0.1473, -0.09843, 0.01214), (0.1637, -0.0678, 0.01214), (0.1738, -0.03456, 0.01214), (0.04123, -0.1373, 0.01974), (0.05512, -0.1331, 0.01974), (0.08003, -0.1198, 0.01974), (0.1029, -0.1006, 0.01974), (0.1198, -0.08003, 0.01974), (0.1331, -0.05512, 0.01974), (0.1413, -0.0281, 0.01974), (0.04195, -0.1013, 0.02482), (0.06225, -0.09004, 0.02482), (0.07899, -0.07523, 0.02482), (0.09115, -0.0609, 0.02482), (0.1013, -0.04195, 0.02482), (0.1075, -0.02139, 0.02482), (0.04123, -0.06725, 0.0266), (0.04814, -0.06218, 0.0266), (0.05807, -0.05337, 0.0266), (0.06579, -0.04396, 0.0266), (0.0731, -0.03028, 0.0266), (0.07761, -0.01544, 0.0266), (0.04127, -0.2075, -0.008468), (0.08096, -0.1955, -0.008468), (0.1175, -0.1759, -0.008468), (0.1496, -0.1496, -0.008468), (0.1759, -0.1175, -0.008468), (0.1955, -0.08096, -0.008468), (0.2075, -0.04127, -0.008468), (0.04814, -0.03028, 0.0266), (0.0, -0.03028, -0.01614), (0.04127, -0.03028, -0.008468), (0.0, -0.03028, -0.03129), (0.02855, -0.03028, -0.01614), (0.04123, -0.03028, 0.0266), (0.05807, -0.03028, 0.0266), (0.02855, -0.01544, -0.01614), (0.04814, -0.01544, 0.0266), (0.0, -0.01544, -0.01614), (0.0, -0.01544, -0.03129), (0.05807, -0.01544, 0.0266), (0.04127, -0.01544, -0.008468), (0.04123, -0.01544, 0.0266), (0.02855, -0.06787, -0.01614), (0.04127, -0.06725, -0.008468), (0.0, -0.06928, -0.01614), (0.02855, -0.1022, -0.01614), (0.04127, -0.1013, -0.008468), (0.0, -0.1043, -0.01614), (0.02855, -0.1384, -0.01614), (0.04127, -0.1373, -0.008468), (0.0, -0.1409, -0.01614), (0.02855, -0.1729, -0.01614), (0.04127, -0.1717, -0.008468), (0.0, -0.1755, -0.01614), (0.02855, -0.2008, -0.01614), (0.04127, -0.1996, -0.008468), (0.0, -0.2035, -0.01614), (-0.04127, 0.2075, -0.03129), (-0.08096, 0.1955, -0.03129), (-0.1175, 0.1759, -0.03129), (-0.1496, 0.1496, -0.03129), (-0.1759, 0.1175, -0.03129), (-0.1955, 0.08096, -0.03129), (-0.2075, 0.04127, -0.03129), (-0.2116, 0.0, -0.03129), (-0.04127, 0.2075, 0.0), (-0.02855, 0.2088, -0.01614), (-0.08096, 0.1955, 0.0), (-0.1175, 0.1759, 0.0), (-0.1496, 0.1496, 0.0), (-0.1759, 0.1175, 0.0), (-0.1955, 0.08096, 0.0), (-0.2075, 0.04127, 0.0), (-0.2116, 0.0, 0.0), (-0.04123, 0.1996, 0.003174), (-0.07804, 0.1884, 0.003174), (-0.1133, 0.1696, 0.003174), (-0.1442, 0.1442, 0.003174), (-0.1696, 0.1133, 0.003174), (-0.1884, 0.07804, 0.003174), (-0.2, 0.03979, 0.003174), (-0.2039, 0.0, 0.003174), (-0.04123, 0.1717, 0.01214), (-0.0678, 0.1637, 0.01214), (-0.09843, 0.1473, 0.01214), (-0.1253, 0.1253, 0.01214), (-0.1473, 0.09843, 0.01214), (-0.1637, 0.0678, 0.01214), (-0.1738, 0.03456, 0.01214), (-0.1772, 0.0, 0.01214), (-0.04123, 0.1373, 0.01974), (-0.05512, 0.1331, 0.01974), (-0.08003, 0.1198, 0.01974), (-0.1029, 0.1006, 0.01974), (-0.1198, 0.08003, 0.01974), (-0.1331, 0.05512, 0.01974), (-0.1413, 0.0281, 0.01974), (-0.144, 0.0, 0.01974), (-0.04195, 0.1013, 0.02482), (-0.06225, 0.09004, 0.02482), (-0.07899, 0.07523, 0.02482), (-0.09115, 0.0609, 0.02482), (-0.1013, 0.04195, 0.02482), (-0.1075, 0.02139, 0.02482), (-0.1096, 0.0, 0.02482), (-0.04123, 0.06725, 0.0266), (-0.04814, 0.06218, 0.0266), (-0.05807, 0.05337, 0.0266), (-0.06579, 0.04396, 0.0266), (-0.0731, 0.03028, 0.0266), (-0.07761, 0.01544, 0.0266), (-0.07913, 0.0, 0.0266), (-0.04127, 0.2075, -0.008468), (-0.08096, 0.1955, -0.008468), (-0.1175, 0.1759, -0.008468), (-0.1496, 0.1496, -0.008468), (-0.1759, 0.1175, -0.008468), (-0.1955, 0.08096, -0.008468), (-0.2075, 0.04127, -0.008468), (-0.2116, 0.0, -0.008468), (-0.02855, 0.0, -0.01614), (-0.04127, 0.0, -0.008468), (-0.04123, 0.0, 0.0266), (-0.04814, 0.0, 0.0266), (-0.05807, 0.0, 0.0266), (-0.04814, 0.03028, 0.0266), (-0.04127, 0.03028, -0.008468), (-0.02855, 0.03028, -0.01614), (-0.04123, 0.03028, 0.0266), (-0.05807, 0.03028, 0.0266), (-0.02855, 0.01544, -0.01614), (-0.04814, 0.01544, 0.0266), (-0.05807, 0.01544, 0.0266), (-0.04127, 0.01544, -0.008468), (-0.04123, 0.01544, 0.0266), (-0.02855, 0.06787, -0.01614), (-0.04127, 0.06725, -0.008468), (-0.02855, 0.1022, -0.01614), (-0.04127, 0.1013, -0.008468), (-0.02855, 0.1384, -0.01614), (-0.04127, 0.1373, -0.008468), (-0.02855, 0.1729, -0.01614), (-0.04127, 0.1717, -0.008468), (-0.02855, 0.2008, -0.01614), (-0.04127, 0.1996, -0.008468), (0.0, 0.2116, -0.03129), (0.04127, 0.2075, -0.03129), (0.08096, 0.1955, -0.03129), (0.1175, 0.1759, -0.03129), (0.1496, 0.1496, -0.03129), (0.1759, 0.1175, -0.03129), (0.1955, 0.08096, -0.03129), (0.2075, 0.04127, -0.03129), (0.2116, 0.0, -0.03129), (0.0, 0.2116, -0.01614), (0.04127, 0.2075, 0.0), (0.02855, 0.2088, -0.01614), (0.08096, 0.1955, 0.0), (0.1175, 0.1759, 0.0), (0.1496, 0.1496, 0.0), (0.1759, 0.1175, 0.0), (0.1955, 0.08096, 0.0), (0.2075, 0.04127, 0.0), (0.2116, 0.0, 0.0), (0.04123, 0.1996, 0.003174), (0.07804, 0.1884, 0.003174), (0.1133, 0.1696, 0.003174), (0.1442, 0.1442, 0.003174), (0.1696, 0.1133, 0.003174), (0.1884, 0.07804, 0.003174), (0.2, 0.03979, 0.003174), (0.2039, 0.0, 0.003174), (0.04123, 0.1717, 0.01214), (0.0678, 0.1637, 0.01214), (0.09843, 0.1473, 0.01214), (0.1253, 0.1253, 0.01214), (0.1473, 0.09843, 0.01214), (0.1637, 0.0678, 0.01214), (0.1738, 0.03456, 0.01214), (0.1772, 0.0, 0.01214), (0.04123, 0.1373, 0.01974), (0.05512, 0.1331, 0.01974), (0.08003, 0.1198, 0.01974), (0.1029, 0.1006, 0.01974), (0.1198, 0.08003, 0.01974), (0.1331, 0.05512, 0.01974), (0.1413, 0.0281, 0.01974), (0.144, 0.0, 0.01974), (0.04195, 0.1013, 0.02482), (0.06225, 0.09004, 0.02482), (0.07899, 0.07523, 0.02482), (0.09115, 0.0609, 0.02482), (0.1013, 0.04195, 0.02482), (0.1075, 0.02139, 0.02482), (0.1096, 0.0, 0.02482), (0.04123, 0.06725, 0.0266), (0.04814, 0.06218, 0.0266), (0.05807, 0.05337, 0.0266), (0.06579, 0.04396, 0.0266), (0.0731, 0.03028, 0.0266), (0.07761, 0.01544, 0.0266), (0.07913, 0.0, 0.0266), (0.04127, 0.2075, -0.008468), (0.08096, 0.1955, -0.008468), (0.1175, 0.1759, -0.008468), (0.1496, 0.1496, -0.008468), (0.1759, 0.1175, -0.008468), (0.1955, 0.08096, -0.008468), (0.2075, 0.04127, -0.008468), (0.2116, 0.0, -0.008468), (0.02855, 0.0, -0.01614), (0.04127, 0.0, -0.008468), (0.04123, 0.0, 0.0266), (0.0, 0.0, -0.01614), (0.0, 0.0, -0.03129), (0.04814, 0.0, 0.0266), (0.05807, 0.0, 0.0266), (0.04814, 0.03028, 0.0266), (0.0, 0.03028, -0.01614), (0.04127, 0.03028, -0.008468), (0.0, 0.03028, -0.03129), (0.02855, 0.03028, -0.01614), (0.04123, 0.03028, 0.0266), (0.05807, 0.03028, 0.0266), (0.02855, 0.01544, -0.01614), (0.04814, 0.01544, 0.0266), (0.0, 0.01544, -0.01614), (0.0, 0.01544, -0.03129), (0.05807, 0.01544, 0.0266), (0.04127, 0.01544, -0.008468), (0.04123, 0.01544, 0.0266), (0.02855, 0.06787, -0.01614), (0.04127, 0.06725, -0.008468), (0.0, 0.06928, -0.01614), (0.02855, 0.1022, -0.01614), (0.04127, 0.1013, -0.008468), (0.0, 0.1043, -0.01614), (0.02855, 0.1384, -0.01614), (0.04127, 0.1373, -0.008468), (0.0, 0.1409, -0.01614), (0.02855, 0.1729, -0.01614), (0.04127, 0.1717, -0.008468), (0.0, 0.1755, -0.01614), (0.02855, 0.2008, -0.01614), (0.04127, 0.1996, -0.008468), (0.0, 0.2035, -0.01614), (-0.02349, 0.2385, -0.03562), (-0.06958, 0.2294, -0.03562), (-0.113, 0.2114, -0.03562), (-0.1521, 0.1853, -0.03562), (-0.1853, 0.1521, -0.03562), (-0.2114, 0.113, -0.03562), (-0.2294, 0.06958, -0.03562), (-0.2385, 0.02349, -0.03562), (-0.2385, -0.02349, -0.03562), (-0.2294, -0.06958, -0.03562), (-0.2114, -0.113, -0.03562), (-0.1853, -0.1521, -0.03562), (-0.1521, -0.1853, -0.03562), (-0.113, -0.2114, -0.03562), (-0.06958, -0.2294, -0.03562), (-0.02349, -0.2385, -0.03562), (0.02349, -0.2385, -0.03562), (0.06958, -0.2294, -0.03562), (0.113, -0.2114, -0.03562), (0.1521, -0.1853, -0.03562), (0.1853, -0.1521, -0.03562), (0.2114, -0.113, -0.03562), (0.2294, -0.06958, -0.03562), (0.2385, -0.02349, -0.03562), (0.2385, 0.02349, -0.03562), (0.2294, 0.06958, -0.03562), (0.2114, 0.113, -0.03562), (0.1853, 0.1521, -0.03562), (0.1521, 0.1853, -0.03562), (0.113, 0.2114, -0.03562), (0.06958, 0.2294, -0.03562), (0.02349, 0.2385, -0.03562), (-4.531e-08, 0.2397, -0.03562), (-0.04676, 0.2351, -0.03562), (-0.09173, 0.2214, -0.03562), (-0.1332, 0.1993, -0.03562), (-0.1695, 0.1695, -0.03562), (-0.1993, 0.1332, -0.03562), (-0.2214, 0.09173, -0.03562), (-0.2351, 0.04676, -0.03562), (-0.2397, 1.812e-08, -0.03562), (-0.2351, -0.04676, -0.03562), (-0.2214, -0.09173, -0.03562), (-0.1993, -0.1332, -0.03562), (-0.1695, -0.1695, -0.03562), (-0.1332, -0.1993, -0.03562), (-0.09173, -0.2214, -0.03562), (-0.04676, -0.2351, -0.03562), (7.815e-08, -0.2397, -0.03562), (0.04676, -0.2351, -0.03562), (0.09173, -0.2214, -0.03562), (0.1332, -0.1993, -0.03562), (0.1695, -0.1695, -0.03562), (0.1993, -0.1332, -0.03562), (0.2214, -0.09173, -0.03562), (0.2351, -0.04676, -0.03562), (0.2397, 2.314e-07, -0.03562), (0.2351, 0.04676, -0.03562), (0.2214, 0.09173, -0.03562), (0.1993, 0.1332, -0.03562), (0.1695, 0.1695, -0.03562), (0.1332, 0.1993, -0.03562), (0.09173, 0.2214, -0.03562), (0.04676, 0.2351, -0.03562), (-0.02085, 0.2117, 0.0), (-0.06174, 0.2035, 0.0), (-0.1003, 0.1876, 0.0), (-0.1349, 0.1644, 0.0), (-0.1644, 0.1349, 0.0), (-0.1876, 0.1003, 0.0), (-0.2035, 0.06174, 0.0), (-0.2117, 0.02085, 0.0), (-0.2117, -0.02085, 0.0), (-0.2035, -0.06174, 0.0), (-0.1876, -0.1003, 0.0), (-0.1644, -0.1349, 0.0), (-0.1349, -0.1644, 0.0), (-0.1003, -0.1876, 0.0), (-0.06174, -0.2035, 0.0), (-0.02085, -0.2117, 0.0), (0.02085, -0.2117, 0.0), (0.06174, -0.2035, 0.0), (0.1003, -0.1876, 0.0), (0.1349, -0.1644, 0.0), (0.1644, -0.1349, 0.0), (0.1876, -0.1003, 0.0), (0.2035, -0.06174, 0.0), (0.2117, -0.02085, 0.0), (0.2117, 0.02085, 0.0), (0.2035, 0.06174, 0.0), (0.1876, 0.1003, 0.0), (0.1644, 0.1349, 0.0), (0.1349, 0.1644, 0.0), (0.1003, 0.1876, 0.0), (0.06174, 0.2035, 0.0), (0.02085, 0.2117, 0.0), (-0.02085, 0.2117, -0.03562), (-0.06174, 0.2035, -0.03562), (-0.1003, 0.1876, -0.03562), (-0.1349, 0.1644, -0.03562), (-0.1644, 0.1349, -0.03562), (-0.1876, 0.1003, -0.03562), (-0.2035, 0.06174, -0.03562), (-0.2117, 0.02085, -0.03562), (-0.2117, -0.02085, -0.03562), (-0.2035, -0.06174, -0.03562), (-0.1876, -0.1003, -0.03562), (-0.1644, -0.1349, -0.03562), (-0.1349, -0.1644, -0.03562), (-0.1003, -0.1876, -0.03562), (-0.06174, -0.2035, -0.03562), (-0.02085, -0.2117, -0.03562), (0.02085, -0.2117, -0.03562), (0.06174, -0.2035, -0.03562), (0.1003, -0.1876, -0.03562), (0.1349, -0.1644, -0.03562), (0.1644, -0.1349, -0.03562), (0.1876, -0.1003, -0.03562), (0.2035, -0.06174, -0.03562), (0.2117, -0.02085, -0.03562), (0.2117, 0.02085, -0.03562), (0.2035, 0.06174, -0.03562), (0.1876, 0.1003, -0.03562), (0.1644, 0.1349, -0.03562), (0.1349, 0.1644, -0.03562), (0.1003, 0.1876, -0.03562), (0.06174, 0.2035, -0.03562), (0.02085, 0.2117, -0.03562), (-2.315e-08, 0.2127, 0.0), (-0.04149, 0.2086, 0.0), (-0.08139, 0.1965, 0.0), (-0.1182, 0.1768, 0.0), (-0.1504, 0.1504, 0.0), (-0.1768, 0.1182, 0.0), (-0.1965, 0.08139, 0.0), (-0.2086, 0.04149, 0.0), (-0.2127, 9.964e-09, 0.0), (-0.2086, -0.04149, 0.0), (-0.1965, -0.08139, 0.0), (-0.1768, -0.1182, 0.0), (-0.1504, -0.1504, 0.0), (-0.1182, -0.1768, 0.0), (-0.08139, -0.1965, 0.0), (-0.04149, -0.2086, 0.0), (6.168e-08, -0.2127, 0.0), (0.04149, -0.2086, 0.0), (0.08139, -0.1965, 0.0), (0.1182, -0.1768, 0.0), (0.1504, -0.1504, 0.0), (0.1768, -0.1182, 0.0), (0.1965, -0.08139, 0.0), (0.2086, -0.04149, 0.0), (0.2127, 2.149e-07, 0.0), (0.2086, 0.04149, 0.0), (0.1965, 0.08139, 0.0), (0.1768, 0.1182, 0.0), (0.1504, 0.1504, 0.0), (0.1182, 0.1768, 0.0), (0.08139, 0.1965, 0.0), (0.04149, 0.2086, 0.0), (-2.315e-08, 0.2127, -0.03562), (-0.04149, 0.2086, -0.03562), (-0.08139, 0.1965, -0.03562), (-0.1182, 0.1768, -0.03562), (-0.1504, 0.1504, -0.03562), (-0.1768, 0.1182, -0.03562), (-0.1965, 0.08139, -0.03562), (-0.2086, 0.04149, -0.03562), (-0.2127, 9.964e-09, -0.03562), (-0.2086, -0.04149, -0.03562), (-0.1965, -0.08139, -0.03562), (-0.1768, -0.1182, -0.03562), (-0.1504, -0.1504, -0.03562), (-0.1182, -0.1768, -0.03562), (-0.08139, -0.1965, -0.03562), (-0.04149, -0.2086, -0.03562), (6.168e-08, -0.2127, -0.03562), (0.04149, -0.2086, -0.03562), (0.08139, -0.1965, -0.03562), (0.1182, -0.1768, -0.03562), (0.1504, -0.1504, -0.03562), (0.1768, -0.1182, -0.03562), (0.1965, -0.08139, -0.03562), (0.2086, -0.04149, -0.03562), (0.2127, 2.149e-07, -0.03562), (0.2086, 0.04149, -0.03562), (0.1965, 0.08139, -0.03562), (0.1768, 0.1182, -0.03562), (0.1504, 0.1504, -0.03562), (0.1182, 0.1768, -0.03562), (0.08139, 0.1965, -0.03562), (0.04149, 0.2086, -0.03562), (-0.02141, 0.2174, 0.0), (-0.02349, 0.2385, -0.01285), (-0.0634, 0.209, 0.0), (-0.06958, 0.2294, -0.01285), (-0.103, 0.1926, 0.0), (-0.113, 0.2114, -0.01285), (-0.1386, 0.1688, 0.0), (-0.1521, 0.1853, -0.01285), (-0.1688, 0.1386, 0.0), (-0.1853, 0.1521, -0.01285), (-0.1926, 0.103, 0.0), (-0.2114, 0.113, -0.01285), (-0.209, 0.0634, 0.0), (-0.2294, 0.06958, -0.01285), (-0.2174, 0.02141, 0.0), (-0.2385, 0.02349, -0.01285), (-0.2174, -0.02141, 0.0), (-0.2385, -0.02349, -0.01285), (-0.209, -0.0634, 0.0), (-0.2294, -0.06958, -0.01285), (-0.1926, -0.103, 0.0), (-0.2114, -0.113, -0.01285), (-0.1688, -0.1386, 0.0), (-0.1853, -0.1521, -0.01285), (-0.1386, -0.1688, 0.0), (-0.1521, -0.1853, -0.01285), (-0.103, -0.1926, 0.0), (-0.113, -0.2114, -0.01285), (-0.0634, -0.209, 0.0), (-0.06958, -0.2294, -0.01285), (-0.02141, -0.2174, 0.0), (-0.02349, -0.2385, -0.01285), (0.02141, -0.2174, 0.0), (0.02349, -0.2385, -0.01285), (0.0634, -0.209, 0.0), (0.06958, -0.2294, -0.01285), (0.103, -0.1926, 0.0), (0.113, -0.2114, -0.01285), (0.1386, -0.1688, 0.0), (0.1521, -0.1853, -0.01285), (0.1688, -0.1386, 0.0), (0.1853, -0.1521, -0.01285), (0.1926, -0.103, 0.0), (0.2114, -0.113, -0.01285), (0.209, -0.0634, 0.0), (0.2294, -0.06958, -0.01285), (0.2174, -0.02141, 0.0), (0.2385, -0.02349, -0.01285), (0.2174, 0.02141, 0.0), (0.2385, 0.02349, -0.01285), (0.209, 0.0634, 0.0), (0.2294, 0.06958, -0.01285), (0.1926, 0.103, 0.0), (0.2114, 0.113, -0.01285), (0.1688, 0.1386, 0.0), (0.1853, 0.1521, -0.01285), (0.1386, 0.1688, 0.0), (0.1521, 0.1853, -0.01285), (0.103, 0.1926, 0.0), (0.113, 0.2114, -0.01285), (0.0634, 0.209, 0.0), (0.06958, 0.2294, -0.01285), (0.02141, 0.2174, 0.0), (0.02349, 0.2385, -0.01285), (-2.785e-08, 0.2184, 0.0), (-4.531e-08, 0.2397, -0.01285), (-0.04676, 0.2351, -0.01285), (-0.04261, 0.2142, 0.0), (-0.09173, 0.2214, -0.01285), (-0.08358, 0.2018, 0.0), (-0.1332, 0.1993, -0.01285), (-0.1213, 0.1816, 0.0), (-0.1695, 0.1695, -0.01285), (-0.1544, 0.1544, 0.0), (-0.1993, 0.1332, -0.01285), (-0.1816, 0.1213, 0.0), (-0.2214, 0.09173, -0.01285), (-0.2018, 0.08358, 0.0), (-0.2351, 0.04676, -0.01285), (-0.2142, 0.04261, 0.0), (-0.2397, 1.812e-08, -0.01285), (-0.2184, 1.169e-08, 0.0), (-0.2351, -0.04676, -0.01285), (-0.2142, -0.04261, 0.0), (-0.2214, -0.09173, -0.01285), (-0.2018, -0.08358, 0.0), (-0.1993, -0.1332, -0.01285), (-0.1816, -0.1213, 0.0), (-0.1695, -0.1695, -0.01285), (-0.1544, -0.1544, 0.0), (-0.1332, -0.1993, -0.01285), (-0.1213, -0.1816, 0.0), (-0.09173, -0.2214, -0.01285), (-0.08358, -0.2018, 0.0), (-0.04676, -0.2351, -0.01285), (-0.04261, -0.2142, 0.0), (7.815e-08, -0.2397, -0.01285), (6.517e-08, -0.2184, 0.0), (0.04676, -0.2351, -0.01285), (0.04261, -0.2142, 0.0), (0.09173, -0.2214, -0.01285), (0.08358, -0.2018, 0.0), (0.1332, -0.1993, -0.01285), (0.1213, -0.1816, 0.0), (0.1695, -0.1695, -0.01285), (0.1544, -0.1544, 0.0), (0.1993, -0.1332, -0.01285), (0.1816, -0.1213, 0.0), (0.2214, -0.09173, -0.01285), (0.2018, -0.08358, 0.0), (0.2351, -0.04676, -0.01285), (0.2142, -0.04261, 0.0), (0.2397, 2.314e-07, -0.01285), (0.2184, 2.184e-07, 0.0), (0.2351, 0.04676, -0.01285), (0.2142, 0.04261, 0.0), (0.2214, 0.09173, -0.01285), (0.2018, 0.08358, 0.0), (0.1993, 0.1332, -0.01285), (0.1816, 0.1213, 0.0), (0.1695, 0.1695, -0.01285), (0.1544, 0.1544, 0.0), (0.1332, 0.1993, -0.01285), (0.1213, 0.1816, 0.0), (0.09173, 0.2214, -0.01285), (0.08358, 0.2018, 0.0), (0.04676, 0.2351, -0.01285), (0.04261, 0.2142, 0.0)], [], [(48, 49, 1, 0), (49, 50, 2, 1), (50, 51, 3, 2), (51, 52, 4, 3), (52, 53, 5, 4), (53, 54, 6, 5), (54, 223, 168, 6), (10, 9, 16, 17), (11, 10, 17, 18), (12, 11, 18, 19), (13, 12, 19, 20), (14, 13, 20, 21), (177, 14, 21, 185), (22, 23, 16, 15), (23, 24, 17, 16), (24, 25, 18, 17), (25, 26, 19, 18), (26, 27, 20, 19), (27, 28, 21, 20), (28, 193, 185, 21), (29, 30, 23, 22), (30, 31, 24, 23), (31, 32, 25, 24), (32, 33, 26, 25), (33, 34, 27, 26), (34, 35, 28, 27), (35, 201, 193, 28), (36, 37, 31, 30), (37, 38, 32, 31), (38, 39, 33, 32), (39, 40, 34, 33), (40, 41, 35, 34), (41, 208, 201, 35), (43, 44, 38, 37), (44, 45, 39, 38), (45, 46, 40, 39), (46, 47, 41, 40), (47, 215, 208, 41), (14, 177, 223, 54), (13, 14, 54, 53), (12, 13, 53, 52), (11, 12, 52, 51), (10, 11, 51, 50), (9, 10, 50, 49), (7, 9, 49, 48), (15, 16, 9, 7), (36, 30, 29), (42, 43, 37, 36), (73, 74, 48, 8), (48, 0, 75, 83, 8), (225, 226, 64, 63), (168, 318, 142, 135, 75, 0, 1, 2, 3, 4, 5, 6), (65, 148, 133, 57), (43, 42, 58, 55), (44, 43, 55, 59), (45, 44, 59, 46), (60, 63, 56, 57), (46, 59, 62, 47), (57, 133, 141, 60), (55, 58, 64, 61), (74, 15, 7, 48), (59, 55, 61, 62), (61, 64, 226, 227), (224, 225, 63, 60), (63, 64, 58, 56), (47, 62, 228, 215), (62, 61, 227, 228), (60, 141, 317, 224), (67, 151, 148, 65), (57, 56, 66, 65), (56, 58, 42, 66), (69, 154, 151, 67), (65, 66, 68, 67), (66, 42, 36, 68), (71, 157, 154, 69), (67, 68, 70, 69), (68, 36, 29, 70), (73, 160, 157, 71), (69, 70, 72, 71), (70, 29, 22, 72), (8, 83, 160, 73), (71, 72, 74, 73), (72, 22, 15, 74), (125, 76, 77, 126), (126, 77, 78, 127), (127, 78, 79, 128), (128, 79, 80, 129), (129, 80, 81, 130), (130, 81, 82, 131), (131, 82, 257, 313), (87, 94, 93, 86), (88, 95, 94, 87), (89, 96, 95, 88), (90, 97, 96, 89), (91, 98, 97, 90), (267, 275, 98, 91), (99, 92, 93, 100), (100, 93, 94, 101), (101, 94, 95, 102), (102, 95, 96, 103), (103, 96, 97, 104), (104, 97, 98, 105), (105, 98, 275, 283), (106, 99, 100, 107), (107, 100, 101, 108), (108, 101, 102, 109), (109, 102, 103, 110), (110, 103, 104, 111), (111, 104, 105, 112), (112, 105, 283, 291), (113, 107, 108, 114), (114, 108, 109, 115), (115, 109, 110, 116), (116, 110, 111, 117), (117, 111, 112, 118), (118, 112, 291, 298), (120, 114, 115, 121), (121, 115, 116, 122), (122, 116, 117, 123), (123, 117, 118, 124), (124, 118, 298, 305), (91, 131, 313, 267), (90, 130, 131, 91), (89, 129, 130, 90), (88, 128, 129, 89), (87, 127, 128, 88), (86, 126, 127, 87), (84, 125, 126, 86), (92, 84, 86, 93), (113, 106, 107), (119, 113, 114, 120), (158, 85, 125, 159), (125, 85, 83, 75, 76), (315, 144, 145, 316), (257, 82, 81, 80, 79, 78, 77, 76, 75, 135, 142, 318), (146, 136, 133, 148), (120, 132, 137, 119), (121, 138, 132, 120), (122, 123, 138, 121), (139, 136, 134, 144), (123, 124, 143, 138), (136, 139, 141, 133), (132, 140, 145, 137), (159, 125, 84, 92), (138, 143, 140, 132), (140, 319, 316, 145), (314, 139, 144, 315), (144, 134, 137, 145), (124, 305, 320, 143), (143, 320, 319, 140), (139, 314, 317, 141), (149, 146, 148, 151), (136, 146, 147, 134), (134, 147, 119, 137), (152, 149, 151, 154), (146, 149, 150, 147), (147, 150, 113, 119), (155, 152, 154, 157), (149, 152, 153, 150), (150, 153, 106, 113), (158, 155, 157, 160), (152, 155, 156, 153), (153, 156, 99, 106), (85, 158, 160, 83), (155, 158, 159, 156), (156, 159, 92, 99), (216, 161, 162, 217), (217, 162, 163, 218), (218, 163, 164, 219), (219, 164, 165, 220), (220, 165, 166, 221), (221, 166, 167, 222), (222, 167, 168, 223), (172, 180, 179, 171), (173, 181, 180, 172), (174, 182, 181, 173), (175, 183, 182, 174), (176, 184, 183, 175), (177, 185, 184, 176), (186, 178, 179, 187), (187, 179, 180, 188), (188, 180, 181, 189), (189, 181, 182, 190), (190, 182, 183, 191), (191, 183, 184, 192), (192, 184, 185, 193), (194, 186, 187, 195), (195, 187, 188, 196), (196, 188, 189, 197), (197, 189, 190, 198), (198, 190, 191, 199), (199, 191, 192, 200), (200, 192, 193, 201), (202, 195, 196, 203), (203, 196, 197, 204), (204, 197, 198, 205), (205, 198, 199, 206), (206, 199, 200, 207), (207, 200, 201, 208), (210, 203, 204, 211), (211, 204, 205, 212), (212, 205, 206, 213), (213, 206, 207, 214), (214, 207, 208, 215), (176, 222, 223, 177), (175, 221, 222, 176), (174, 220, 221, 175), (173, 219, 220, 174), (172, 218, 219, 173), (171, 217, 218, 172), (169, 216, 217, 171), (178, 169, 171, 179), (202, 194, 195), (209, 202, 203, 210), (247, 170, 216, 248), (216, 170, 258, 249, 161), (225, 237, 238, 226), (168, 167, 166, 165, 164, 163, 162, 161, 249, 324, 331, 318), (239, 231, 322, 337), (210, 229, 232, 209), (211, 233, 229, 210), (212, 213, 233, 211), (234, 231, 230, 237), (213, 214, 236, 233), (231, 234, 330, 322), (229, 235, 238, 232), (248, 216, 169, 178), (233, 236, 235, 229), (235, 227, 226, 238), (224, 234, 237, 225), (237, 230, 232, 238), (214, 215, 228, 236), (236, 228, 227, 235), (234, 224, 317, 330), (241, 239, 337, 340), (231, 239, 240, 230), (230, 240, 209, 232), (243, 241, 340, 343), (239, 241, 242, 240), (240, 242, 202, 209), (245, 243, 343, 346), (241, 243, 244, 242), (242, 244, 194, 202), (247, 245, 346, 349), (243, 245, 246, 244), (244, 246, 186, 194), (170, 247, 349, 258), (245, 247, 248, 246), (246, 248, 178, 186), (306, 307, 251, 250), (307, 308, 252, 251), (308, 309, 253, 252), (309, 310, 254, 253), (310, 311, 255, 254), (311, 312, 256, 255), (312, 313, 257, 256), (262, 261, 269, 270), (263, 262, 270, 271), (264, 263, 271, 272), (265, 264, 272, 273), (266, 265, 273, 274), (267, 266, 274, 275), (276, 277, 269, 268), (277, 278, 270, 269), (278, 279, 271, 270), (279, 280, 272, 271), (280, 281, 273, 272), (281, 282, 274, 273), (282, 283, 275, 274), (284, 285, 277, 276), (285, 286, 278, 277), (286, 287, 279, 278), (287, 288, 280, 279), (288, 289, 281, 280), (289, 290, 282, 281), (290, 291, 283, 282), (292, 293, 286, 285), (293, 294, 287, 286), (294, 295, 288, 287), (295, 296, 289, 288), (296, 297, 290, 289), (297, 298, 291, 290), (300, 301, 294, 293), (301, 302, 295, 294), (302, 303, 296, 295), (303, 304, 297, 296), (304, 305, 298, 297), (266, 267, 313, 312), (265, 266, 312, 311), (264, 265, 311, 310), (263, 264, 310, 309), (262, 263, 309, 308), (261, 262, 308, 307), (259, 261, 307, 306), (268, 269, 261, 259), (292, 285, 284), (299, 300, 293, 292), (347, 348, 306, 260), (306, 250, 249, 258, 260), (315, 316, 334, 333), (257, 318, 331, 324, 249, 250, 251, 252, 253, 254, 255, 256), (335, 337, 322, 325), (300, 299, 326, 321), (301, 300, 321, 327), (302, 301, 327, 303), (328, 333, 323, 325), (303, 327, 332, 304), (325, 322, 330, 328), (321, 326, 334, 329), (348, 268, 259, 306), (327, 321, 329, 332), (329, 334, 316, 319), (314, 315, 333, 328), (333, 334, 326, 323), (304, 332, 320, 305), (332, 329, 319, 320), (328, 330, 317, 314), (338, 340, 337, 335), (325, 323, 336, 335), (323, 326, 299, 336), (341, 343, 340, 338), (335, 336, 339, 338), (336, 299, 292, 339), (344, 346, 343, 341), (338, 339, 342, 341), (339, 292, 284, 342), (347, 349, 346, 344), (341, 342, 345, 344), (342, 284, 276, 345), (260, 258, 349, 347), (344, 345, 348, 347), (345, 276, 268, 348), (633, 568, 427, 491), (594, 661, 505, 440), (606, 542, 414, 478), (568, 635, 492, 427), (661, 596, 441, 505), (542, 609, 479, 414), (635, 570, 428, 492), (596, 663, 506, 441), (609, 544, 415, 479), (570, 637, 493, 428), (663, 598, 442, 506), (544, 611, 480, 415), (637, 572, 429, 493), (598, 665, 507, 442), (611, 546, 416, 480), (572, 639, 494, 429), (665, 600, 443, 507), (546, 613, 481, 416), (639, 574, 430, 494), (600, 667, 508, 443), (613, 548, 417, 481), (574, 641, 495, 430), (667, 602, 444, 508), (548, 615, 482, 417), (641, 576, 431, 495), (602, 669, 509, 444), (615, 550, 418, 482), (576, 643, 496, 431), (669, 604, 445, 509), (550, 617, 483, 418), (643, 578, 432, 496), (604, 606, 478, 445), (617, 552, 419, 483), (578, 645, 497, 432), (645, 580, 433, 497), (552, 619, 484, 419), (619, 554, 420, 484), (580, 647, 498, 433), (647, 582, 434, 498), (554, 621, 485, 420), (621, 556, 421, 485), (582, 649, 499, 434), (649, 584, 435, 499), (556, 623, 486, 421), (623, 558, 422, 486), (584, 651, 500, 435), (651, 586, 436, 500), (558, 625, 487, 422), (625, 560, 423, 487), (586, 653, 501, 436), (653, 588, 437, 501), (560, 627, 488, 423), (627, 562, 424, 488), (588, 655, 502, 437), (655, 590, 438, 502), (562, 629, 489, 424), (629, 564, 425, 489), (590, 657, 503, 438), (657, 592, 439, 503), (564, 631, 490, 425), (631, 566, 426, 490), (592, 659, 504, 439), (566, 633, 491, 426), (659, 594, 440, 504), (427, 459, 523, 491), (505, 537, 472, 440), (414, 446, 510, 478), (492, 524, 459, 427), (505, 441, 473, 537), (479, 511, 446, 414), (492, 428, 460, 524), (506, 538, 473, 441), (479, 415, 447, 511), (493, 525, 460, 428), (506, 442, 474, 538), (480, 512, 447, 415), (493, 429, 461, 525), (507, 539, 474, 442), (480, 416, 448, 512), (494, 526, 461, 429), (507, 443, 475, 539), (481, 513, 448, 416), (494, 430, 462, 526), (508, 540, 475, 443), (481, 417, 449, 513), (495, 527, 462, 430), (508, 444, 476, 540), (482, 514, 449, 417), (495, 431, 463, 527), (509, 541, 476, 444), (482, 418, 450, 514), (496, 528, 463, 431), (509, 445, 477, 541), (483, 515, 450, 418), (496, 432, 464, 528), (478, 510, 477, 445), (483, 419, 451, 515), (497, 529, 464, 432), (497, 433, 465, 529), (484, 516, 451, 419), (484, 420, 452, 516), (498, 530, 465, 433), (498, 434, 466, 530), (485, 517, 452, 420), (485, 421, 453, 517), (499, 531, 466, 434), (499, 435, 467, 531), (486, 518, 453, 421), (486, 422, 454, 518), (500, 532, 467, 435), (500, 436, 468, 532), (487, 519, 454, 422), (487, 423, 455, 519), (501, 533, 468, 436), (501, 437, 469, 533), (488, 520, 455, 423), (488, 424, 456, 520), (502, 534, 469, 437), (502, 438, 470, 534), (489, 521, 456, 424), (489, 425, 457, 521), (503, 535, 470, 438), (503, 439, 471, 535), (490, 522, 457, 425), (490, 426, 458, 522), (504, 536, 471, 439), (491, 523, 458, 426), (440, 472, 536, 504), (607, 382, 350, 543), (545, 351, 384, 610), (383, 351, 545, 608), (547, 352, 385, 612), (384, 352, 547, 610), (549, 353, 386, 614), (385, 353, 549, 612), (551, 354, 387, 616), (386, 354, 551, 614), (553, 355, 388, 618), (387, 355, 553, 616), (555, 356, 389, 620), (388, 356, 555, 618), (557, 357, 390, 622), (389, 357, 557, 620), (559, 358, 391, 624), (390, 358, 559, 622), (561, 359, 392, 626), (391, 359, 561, 624), (563, 360, 393, 628), (392, 360, 563, 626), (565, 361, 394, 630), (393, 361, 565, 628), (567, 362, 395, 632), (394, 362, 567, 630), (569, 363, 396, 634), (632, 395, 363, 569), (571, 364, 397, 636), (396, 364, 571, 634), (573, 365, 398, 638), (397, 365, 573, 636), (575, 366, 399, 640), (398, 366, 575, 638), (577, 367, 400, 642), (399, 367, 577, 640), (579, 368, 401, 644), (400, 368, 579, 642), (581, 369, 402, 646), (401, 369, 581, 644), (583, 370, 403, 648), (402, 370, 583, 646), (585, 371, 404, 650), (403, 371, 585, 648), (587, 372, 405, 652), (404, 372, 587, 650), (589, 373, 406, 654), (405, 373, 589, 652), (591, 374, 407, 656), (406, 374, 591, 654), (593, 375, 408, 658), (407, 375, 593, 656), (595, 376, 409, 660), (658, 408, 376, 595), (597, 377, 410, 662), (409, 377, 597, 660), (599, 378, 411, 664), (410, 378, 599, 662), (601, 379, 412, 666), (411, 379, 601, 664), (603, 380, 413, 668), (412, 380, 603, 666), (605, 381, 382, 607), (413, 381, 605, 668), (383, 350, 446, 511), (350, 382, 510, 446), (384, 351, 447, 512), (351, 383, 511, 447), (385, 352, 448, 513), (352, 384, 512, 448), (386, 353, 449, 514), (353, 385, 513, 449), (387, 354, 450, 515), (354, 386, 514, 450), (388, 355, 451, 516), (355, 387, 515, 451), (389, 356, 452, 517), (356, 388, 516, 452), (390, 357, 453, 518), (357, 389, 517, 453), (391, 358, 454, 519), (358, 390, 518, 454), (392, 359, 455, 520), (359, 391, 519, 455), (393, 360, 456, 521), (360, 392, 520, 456), (394, 361, 457, 522), (361, 393, 521, 457), (395, 362, 458, 523), (362, 394, 522, 458), (396, 363, 459, 524), (363, 395, 523, 459), (397, 364, 460, 525), (364, 396, 524, 460), (398, 365, 461, 526), (365, 397, 525, 461), (399, 366, 462, 527), (366, 398, 526, 462), (400, 367, 463, 528), (367, 399, 527, 463), (401, 368, 464, 529), (368, 400, 528, 464), (402, 369, 465, 530), (369, 401, 529, 465), (403, 370, 466, 531), (370, 402, 530, 466), (404, 371, 467, 532), (371, 403, 531, 467), (405, 372, 468, 533), (372, 404, 532, 468), (406, 373, 469, 534), (373, 405, 533, 469), (407, 374, 470, 535), (374, 406, 534, 470), (408, 375, 471, 536), (375, 407, 535, 471), (409, 376, 472, 537), (376, 408, 536, 472), (410, 377, 473, 538), (377, 409, 537, 473), (411, 378, 474, 539), (378, 410, 538, 474), (412, 379, 475, 540), (379, 411, 539, 475), (413, 380, 476, 541), (380, 412, 540, 476), (382, 381, 477, 510), (381, 413, 541, 477), (609, 542, 543, 608), (542, 606, 607, 543), (611, 544, 545, 610), (544, 609, 608, 545), (613, 546, 547, 612), (546, 611, 610, 547), (615, 548, 549, 614), (548, 613, 612, 549), (617, 550, 551, 616), (550, 615, 614, 551), (619, 552, 553, 618), (552, 617, 616, 553), (621, 554, 555, 620), (554, 619, 618, 555), (623, 556, 557, 622), (556, 621, 620, 557), (625, 558, 559, 624), (558, 623, 622, 559), (627, 560, 561, 626), (560, 625, 624, 561), (629, 562, 563, 628), (562, 627, 626, 563), (631, 564, 565, 630), (564, 629, 628, 565), (633, 566, 567, 632), (566, 631, 630, 567), (635, 568, 569, 634), (568, 633, 632, 569), (637, 570, 571, 636), (570, 635, 634, 571), (639, 572, 573, 638), (572, 637, 636, 573), (641, 574, 575, 640), (574, 639, 638, 575), (643, 576, 577, 642), (576, 641, 640, 577), (645, 578, 579, 644), (578, 643, 642, 579), (647, 580, 581, 646), (580, 645, 644, 581), (649, 582, 583, 648), (582, 647, 646, 583), (651, 584, 585, 650), (584, 649, 648, 585), (653, 586, 587, 652), (586, 651, 650, 587), (655, 588, 589, 654), (588, 653, 652, 589), (657, 590, 591, 656), (590, 655, 654, 591), (659, 592, 593, 658), (592, 657, 656, 593), (661, 594, 595, 660), (594, 659, 658, 595), (663, 596, 597, 662), (596, 661, 660, 597), (665, 598, 599, 664), (598, 663, 662, 599), (667, 600, 601, 666), (600, 665, 664, 601), (669, 602, 603, 668), (602, 667, 666, 603), (606, 604, 605, 607), (604, 669, 668, 605), (543, 350, 383, 608)])
me_circle_002.polygons.foreach_set('use_smooth', [True] * 652)
me_circle_002.polygons.foreach_set('material_index', [0, 0, 0, 0, 0, 0, 0, 0, 0, 0, 0, 0, 0, 0, 0, 0, 0, 0, 0, 0, 0, 0, 0, 0, 0, 0, 0, 0, 0, 0, 0, 0, 0, 0, 0, 0, 0, 0, 0, 0, 0, 0, 0, 0, 0, 0, 0, 0, 0, 0, 0, 0, 0, 0, 0, 0, 0, 0, 0, 0, 0, 0, 0, 0, 0, 0, 0, 0, 0, 0, 0, 0, 0, 0, 0, 0, 0, 0, 0, 0, 0, 0, 0, 0, 0, 0, 0, 0, 0, 0, 0, 0, 0, 0, 0, 0, 0, 0, 0, 0, 0, 0, 0, 0, 0, 0, 0, 0, 0, 0, 0, 0, 0, 0, 0, 0, 0, 0, 0, 0, 0, 0, 0, 0, 0, 0, 0, 0, 0, 0, 0, 0, 0, 0, 0, 0, 0, 0, 0, 0, 0, 0, 0, 0, 0, 0, 0, 0, 0, 0, 0, 0, 0, 0, 0, 0, 0, 0, 0, 0, 0, 0, 0, 0, 0, 0, 0, 0, 0, 0, 0, 0, 0, 0, 0, 0, 0, 0, 0, 0, 0, 0, 0, 0, 0, 0, 0, 0, 0, 0, 0, 0, 0, 0, 0, 0, 0, 0, 0, 0, 0, 0, 0, 0, 0, 0, 0, 0, 0, 0, 0, 0, 0, 0, 0, 0, 0, 0, 0, 0, 0, 0, 0, 0, 0, 0, 0, 0, 0, 0, 0, 0, 0, 0, 0, 0, 0, 0, 0, 0, 0, 0, 0, 0, 0, 0, 0, 0, 0, 0, 0, 0, 0, 0, 0, 0, 0, 0, 0, 0, 0, 0, 0, 0, 0, 0, 0, 0, 0, 0, 0, 0, 0, 0, 0, 0, 0, 0, 0, 0, 0, 0, 0, 0, 0, 0, 0, 0, 0, 0, 0, 0, 0, 0, 0, 0, 0, 0, 0, 0, 0, 0, 0, 0, 0, 0, 0, 0, 0, 0, 0, 0, 0, 0, 0, 0, 0, 0, 0, 0, 0, 0, 0, 0, 0, 0, 0, 0, 0, 0, 0, 0, 3, 3, 3, 3, 3, 3, 3, 3, 3, 3, 3, 3, 3, 3, 3, 3, 3, 3, 3, 3, 3, 3, 3, 3, 3, 3, 3, 3, 3, 3, 3, 3, 3, 3, 3, 3, 3, 3, 3, 3, 3, 3, 3, 3, 3, 3, 3, 3, 3, 3, 3, 3, 3, 3, 3, 3, 3, 3, 3, 3, 3, 3, 3, 3, 0, 0, 0, 0, 0, 0, 0, 0, 0, 0, 0, 0, 0, 0, 0, 0, 0, 0, 0, 0, 0, 0, 0, 0, 0, 0, 0, 0, 0, 0, 0, 0, 0, 0, 0, 0, 0, 0, 0, 0, 0, 0, 0, 0, 0, 0, 0, 0, 0, 0, 0, 0, 0, 0, 0, 0, 0, 0, 0, 0, 0, 0, 0, 0, 2, 2, 2, 2, 2, 2, 2, 2, 2, 2, 2, 2, 2, 2, 2, 2, 2, 2, 2, 2, 2, 2, 2, 2, 2, 2, 2, 2, 2, 2, 2, 2, 2, 2, 2, 2, 2, 2, 2, 2, 2, 2, 2, 2, 2, 2, 2, 2, 2, 2, 2, 2, 2, 2, 2, 2, 2, 2, 2, 2, 2, 2, 2, 0, 0, 0, 0, 0, 0, 0, 0, 0, 0, 0, 0, 0, 0, 0, 0, 0, 0, 0, 0, 0, 0, 0, 0, 0, 0, 0, 0, 0, 0, 0, 0, 0, 0, 0, 0, 0, 0, 0, 0, 0, 0, 0, 0, 0, 0, 0, 0, 0, 0, 0, 0, 0, 0, 0, 0, 0, 0, 0, 0, 0, 0, 0, 0, 2, 2, 2, 2, 2, 2, 2, 2, 2, 2, 2, 2, 2, 2, 2, 2, 2, 2, 2, 2, 2, 2, 2, 2, 2, 2, 2, 2, 2, 2, 2, 2, 2, 2, 2, 2, 2, 2, 2, 2, 2, 2, 2, 2, 2, 2, 2, 2, 2, 2, 2, 2, 2, 2, 2, 2, 2, 2, 2, 2, 2, 2, 2, 2, 2])
_k = set([(0, 1), (0, 75), (1, 2), (2, 3), (3, 4), (4, 5), (5, 6), (6, 168), (7, 9), (7, 15), (7, 48), (8, 48), (8, 73), (8, 83), (9, 10), (10, 11), (11, 12), (12, 13), (13, 14), (14, 177), (15, 22), (22, 29), (29, 36), (36, 42), (42, 58), (48, 74), (56, 63), (56, 66), (57, 60), (57, 65), (58, 64), (60, 224), (63, 225), (64, 226), (65, 67), (66, 68), (67, 69), (68, 70), (69, 71), (70, 72), (71, 73), (72, 74), (75, 76), (76, 77), (77, 78), (78, 79), (79, 80), (80, 81), (81, 82), (82, 257), (83, 85), (84, 86), (84, 92), (84, 125), (85, 125), (85, 158), (86, 87), (87, 88), (88, 89), (89, 90), (90, 91), (91, 267), (92, 99), (99, 106), (106, 113), (113, 119), (119, 137), (125, 159), (134, 144), (134, 147), (136, 139), (136, 146), (137, 145), (139, 314), (144, 315), (145, 316), (146, 149), (147, 150), (149, 152), (150, 153), (152, 155), (153, 156), (155, 158), (156, 159), (161, 162), (161, 249), (162, 163), (163, 164), (164, 165), (165, 166), (166, 167), (167, 168), (169, 171), (169, 178), (169, 216), (170, 216), (170, 247), (170, 258), (171, 172), (172, 173), (173, 174), (174, 175), (175, 176), (176, 177), (178, 186), (186, 194), (194, 202), (202, 209), (209, 232), (216, 248), (224, 234), (225, 237), (226, 238), (230, 237), (230, 240), (231, 234), (231, 239), (232, 238), (239, 241), (240, 242), (241, 243), (242, 244), (243, 245), (244, 246), (245, 247), (246, 248), (249, 250), (250, 251), (251, 252), (252, 253), (253, 254), (254, 255), (255, 256), (256, 257), (258, 260), (259, 261), (259, 268), (259, 306), (260, 306), (260, 347), (261, 262), (262, 263), (263, 264), (264, 265), (265, 266), (266, 267), (268, 276), (276, 284), (284, 292), (292, 299), (299, 326), (306, 348), (314, 328), (315, 333), (316, 334), (323, 333), (323, 336), (325, 328), (325, 335), (326, 334), (335, 338), (336, 339), (338, 341), (339, 342), (341, 344), (342, 345), (344, 347), (345, 348), (350, 382), (350, 383), (351, 383), (351, 384), (352, 384), (352, 385), (353, 385), (353, 386), (354, 386), (354, 387), (355, 387), (355, 388), (356, 388), (356, 389), (357, 389), (357, 390), (358, 390), (358, 391), (359, 391), (359, 392), (360, 392), (360, 393), (361, 393), (361, 394), (362, 394), (362, 395), (363, 395), (363, 396), (364, 396), (364, 397), (365, 397), (365, 398), (366, 398), (366, 399), (367, 399), (367, 400), (368, 400), (368, 401), (369, 401), (369, 402), (370, 402), (370, 403), (371, 403), (371, 404), (372, 404), (372, 405), (373, 405), (373, 406), (374, 406), (374, 407), (375, 407), (375, 408), (376, 408), (376, 409), (377, 409), (377, 410), (378, 410), (378, 411), (379, 411), (379, 412), (380, 412), (380, 413), (381, 382), (381, 413), (414, 478), (414, 479), (415, 479), (415, 480), (416, 480), (416, 481), (417, 481), (417, 482), (418, 482), (418, 483), (419, 483), (419, 484), (420, 484), (420, 485), (421, 485), (421, 486), (422, 486), (422, 487), (423, 487), (423, 488), (424, 488), (424, 489), (425, 489), (425, 490), (426, 490), (426, 491), (427, 491), (427, 492), (428, 492), (428, 493), (429, 493), (429, 494), (430, 494), (430, 495), (431, 495), (431, 496), (432, 496), (432, 497), (433, 497), (433, 498), (434, 498), (434, 499), (435, 499), (435, 500), (436, 500), (436, 501), (437, 501), (437, 502), (438, 502), (438, 503), (439, 503), (439, 504), (440, 504), (440, 505), (441, 505), (441, 506), (442, 506), (442, 507), (443, 507), (443, 508), (444, 508), (444, 509), (445, 478), (445, 509), (446, 510), (446, 511), (447, 511), (447, 512), (448, 512), (448, 513), (449, 513), (449, 514), (450, 514), (450, 515), (451, 515), (451, 516), (452, 516), (452, 517), (453, 517), (453, 518), (454, 518), (454, 519), (455, 519), (455, 520), (456, 520), (456, 521), (457, 521), (457, 522), (458, 522), (458, 523), (459, 523), (459, 524), (460, 524), (460, 525), (461, 525), (461, 526), (462, 526), (462, 527), (463, 527), (463, 528), (464, 528), (464, 529), (465, 529), (465, 530), (466, 530), (466, 531), (467, 531), (467, 532), (468, 532), (468, 533), (469, 533), (469, 534), (470, 534), (470, 535), (471, 535), (471, 536), (472, 536), (472, 537), (473, 537), (473, 538), (474, 538), (474, 539), (475, 539), (475, 540), (476, 540), (476, 541), (477, 510), (477, 541), (542, 606), (542, 609), (543, 607), (543, 608), (544, 609), (544, 611), (545, 608), (545, 610), (546, 611), (546, 613), (547, 610), (547, 612), (548, 613), (548, 615), (549, 612), (549, 614), (550, 615), (550, 617), (551, 614), (551, 616), (552, 617), (552, 619), (553, 616), (553, 618), (554, 619), (554, 621), (555, 618), (555, 620), (556, 621), (556, 623), (557, 620), (557, 622), (558, 623), (558, 625), (559, 622), (559, 624), (560, 625), (560, 627), (561, 624), (561, 626), (562, 627), (562, 629), (563, 626), (563, 628), (564, 629), (564, 631), (565, 628), (565, 630), (566, 631), (566, 633), (567, 630), (567, 632), (568, 633), (568, 635), (569, 632), (569, 634), (570, 635), (570, 637), (571, 634), (571, 636), (572, 637), (572, 639), (573, 636), (573, 638), (574, 639), (574, 641), (575, 638), (575, 640), (576, 641), (576, 643), (577, 640), (577, 642), (578, 643), (578, 645), (579, 642), (579, 644), (580, 645), (580, 647), (581, 644), (581, 646), (582, 647), (582, 649), (583, 646), (583, 648), (584, 649), (584, 651), (585, 648), (585, 650), (586, 651), (586, 653), (587, 650), (587, 652), (588, 653), (588, 655), (589, 652), (589, 654), (590, 655), (590, 657), (591, 654), (591, 656), (592, 657), (592, 659), (593, 656), (593, 658), (594, 659), (594, 661), (595, 658), (595, 660), (596, 661), (596, 663), (597, 660), (597, 662), (598, 663), (598, 665), (599, 662), (599, 664), (600, 665), (600, 667), (601, 664), (601, 666), (602, 667), (602, 669), (603, 666), (603, 668), (604, 606), (604, 669), (605, 607), (605, 668)])
me_circle_002.attributes.new('sharp_edge', 'BOOLEAN', 'EDGE').data.foreach_set('value', [ (min(e.vertices), max(e.vertices)) in _k for e in me_circle_002.edges])
_k = {(0, 75): 1.0, (0, 1): 1.0, (1, 2): 1.0, (2, 3): 1.0, (3, 4): 1.0, (4, 5): 1.0, (5, 6): 1.0, (6, 168): 1.0, (7, 9): 1.0, (9, 10): 1.0, (10, 11): 1.0, (11, 12): 1.0, (12, 13): 1.0, (13, 14): 1.0, (14, 177): 1.0, (8, 83): 1.0, (8, 73): 1.0, (22, 29): 1.0, (15, 22): 1.0, (7, 48): 1.0, (48, 74): 1.0, (8, 48): 1.0, (42, 58): 1.0, (36, 42): 1.0, (29, 36): 1.0, (7, 15): 1.0, (56, 63): 1.0, (57, 60): 1.0, (58, 64): 1.0, (60, 224): 1.0, (63, 225): 1.0, (64, 226): 1.0, (57, 65): 1.0, (56, 66): 1.0, (65, 67): 1.0, (66, 68): 1.0, (67, 69): 1.0, (68, 70): 1.0, (69, 71): 1.0, (70, 72): 1.0, (71, 73): 1.0, (72, 74): 1.0, (75, 76): 1.0, (76, 77): 1.0, (77, 78): 1.0, (78, 79): 1.0, (79, 80): 1.0, (80, 81): 1.0, (81, 82): 1.0, (82, 257): 1.0, (84, 86): 1.0, (86, 87): 1.0, (87, 88): 1.0, (88, 89): 1.0, (89, 90): 1.0, (90, 91): 1.0, (91, 267): 1.0, (83, 85): 1.0, (85, 158): 1.0, (99, 106): 1.0, (92, 99): 1.0, (84, 125): 1.0, (125, 159): 1.0, (85, 125): 1.0, (119, 137): 1.0, (113, 119): 1.0, (106, 113): 1.0, (84, 92): 1.0, (134, 144): 1.0, (136, 139): 1.0, (137, 145): 1.0, (139, 314): 1.0, (144, 315): 1.0, (145, 316): 1.0, (136, 146): 1.0, (134, 147): 1.0, (146, 149): 1.0, (147, 150): 1.0, (149, 152): 1.0, (150, 153): 1.0, (152, 155): 1.0, (153, 156): 1.0, (155, 158): 1.0, (156, 159): 1.0, (161, 249): 1.0, (161, 162): 1.0, (162, 163): 1.0, (163, 164): 1.0, (164, 165): 1.0, (165, 166): 1.0, (166, 167): 1.0, (167, 168): 1.0, (169, 171): 1.0, (171, 172): 1.0, (172, 173): 1.0, (173, 174): 1.0, (174, 175): 1.0, (175, 176): 1.0, (176, 177): 1.0, (170, 258): 1.0, (170, 247): 1.0, (186, 194): 1.0, (178, 186): 1.0, (169, 216): 1.0, (216, 248): 1.0, (170, 216): 1.0, (209, 232): 1.0, (202, 209): 1.0, (194, 202): 1.0, (169, 178): 1.0, (230, 237): 1.0, (231, 234): 1.0, (232, 238): 1.0, (224, 234): 1.0, (225, 237): 1.0, (226, 238): 1.0, (231, 239): 1.0, (230, 240): 1.0, (239, 241): 1.0, (240, 242): 1.0, (241, 243): 1.0, (242, 244): 1.0, (243, 245): 1.0, (244, 246): 1.0, (245, 247): 1.0, (246, 248): 1.0, (249, 250): 1.0, (250, 251): 1.0, (251, 252): 1.0, (252, 253): 1.0, (253, 254): 1.0, (254, 255): 1.0, (255, 256): 1.0, (256, 257): 1.0, (259, 261): 1.0, (261, 262): 1.0, (262, 263): 1.0, (263, 264): 1.0, (264, 265): 1.0, (265, 266): 1.0, (266, 267): 1.0, (258, 260): 1.0, (260, 347): 1.0, (276, 284): 1.0, (268, 276): 1.0, (259, 306): 1.0, (306, 348): 1.0, (260, 306): 1.0, (299, 326): 1.0, (292, 299): 1.0, (284, 292): 1.0, (259, 268): 1.0, (323, 333): 1.0, (325, 328): 1.0, (326, 334): 1.0, (314, 328): 1.0, (315, 333): 1.0, (316, 334): 1.0, (325, 335): 1.0, (323, 336): 1.0, (335, 338): 1.0, (336, 339): 1.0, (338, 341): 1.0, (339, 342): 1.0, (341, 344): 1.0, (342, 345): 1.0, (344, 347): 1.0, (345, 348): 1.0, (350, 383): 1.0, (350, 382): 1.0, (351, 384): 1.0, (351, 383): 1.0, (352, 385): 1.0, (352, 384): 1.0, (353, 386): 1.0, (353, 385): 1.0, (354, 387): 1.0, (354, 386): 1.0, (355, 388): 1.0, (355, 387): 1.0, (356, 389): 1.0, (356, 388): 1.0, (357, 390): 1.0, (357, 389): 1.0, (358, 391): 1.0, (358, 390): 1.0, (359, 392): 1.0, (359, 391): 1.0, (360, 393): 1.0, (360, 392): 1.0, (361, 394): 1.0, (361, 393): 1.0, (362, 395): 1.0, (362, 394): 1.0, (363, 396): 1.0, (363, 395): 1.0, (364, 397): 1.0, (364, 396): 1.0, (365, 398): 1.0, (365, 397): 1.0, (366, 399): 1.0, (366, 398): 1.0, (367, 400): 1.0, (367, 399): 1.0, (368, 401): 1.0, (368, 400): 1.0, (369, 402): 1.0, (369, 401): 1.0, (370, 403): 1.0, (370, 402): 1.0, (371, 404): 1.0, (371, 403): 1.0, (372, 405): 1.0, (372, 404): 1.0, (373, 406): 1.0, (373, 405): 1.0, (374, 407): 1.0, (374, 406): 1.0, (375, 408): 1.0, (375, 407): 1.0, (376, 409): 1.0, (376, 408): 1.0, (377, 410): 1.0, (377, 409): 1.0, (378, 411): 1.0, (378, 410): 1.0, (379, 412): 1.0, (379, 411): 1.0, (380, 413): 1.0, (380, 412): 1.0, (381, 382): 1.0, (381, 413): 1.0, (414, 479): 1.0, (414, 478): 1.0, (415, 480): 1.0, (415, 479): 1.0, (416, 481): 1.0, (416, 480): 1.0, (417, 482): 1.0, (417, 481): 1.0, (418, 483): 1.0, (418, 482): 1.0, (419, 484): 1.0, (419, 483): 1.0, (420, 485): 1.0, (420, 484): 1.0, (421, 486): 1.0, (421, 485): 1.0, (422, 487): 1.0, (422, 486): 1.0, (423, 488): 1.0, (423, 487): 1.0, (424, 489): 1.0, (424, 488): 1.0, (425, 490): 1.0, (425, 489): 1.0, (426, 491): 1.0, (426, 490): 1.0, (427, 492): 1.0, (427, 491): 1.0, (428, 493): 1.0, (428, 492): 1.0, (429, 494): 1.0, (429, 493): 1.0, (430, 495): 1.0, (430, 494): 1.0, (431, 496): 1.0, (431, 495): 1.0, (432, 497): 1.0, (432, 496): 1.0, (433, 498): 1.0, (433, 497): 1.0, (434, 499): 1.0, (434, 498): 1.0, (435, 500): 1.0, (435, 499): 1.0, (436, 501): 1.0, (436, 500): 1.0, (437, 502): 1.0, (437, 501): 1.0, (438, 503): 1.0, (438, 502): 1.0, (439, 504): 1.0, (439, 503): 1.0, (440, 505): 1.0, (440, 504): 1.0, (441, 506): 1.0, (441, 505): 1.0, (442, 507): 1.0, (442, 506): 1.0, (443, 508): 1.0, (443, 507): 1.0, (444, 509): 1.0, (444, 508): 1.0, (445, 478): 1.0, (445, 509): 1.0, (446, 511): 1.0, (446, 510): 1.0, (447, 512): 1.0, (447, 511): 1.0, (448, 513): 1.0, (448, 512): 1.0, (449, 514): 1.0, (449, 513): 1.0, (450, 515): 1.0, (450, 514): 1.0, (451, 516): 1.0, (451, 515): 1.0, (452, 517): 1.0, (452, 516): 1.0, (453, 518): 1.0, (453, 517): 1.0, (454, 519): 1.0, (454, 518): 1.0, (455, 520): 1.0, (455, 519): 1.0, (456, 521): 1.0, (456, 520): 1.0, (457, 522): 1.0, (457, 521): 1.0, (458, 523): 1.0, (458, 522): 1.0, (459, 524): 1.0, (459, 523): 1.0, (460, 525): 1.0, (460, 524): 1.0, (461, 526): 1.0, (461, 525): 1.0, (462, 527): 1.0, (462, 526): 1.0, (463, 528): 1.0, (463, 527): 1.0, (464, 529): 1.0, (464, 528): 1.0, (465, 530): 1.0, (465, 529): 1.0, (466, 531): 1.0, (466, 530): 1.0, (467, 532): 1.0, (467, 531): 1.0, (468, 533): 1.0, (468, 532): 1.0, (469, 534): 1.0, (469, 533): 1.0, (470, 535): 1.0, (470, 534): 1.0, (471, 536): 1.0, (471, 535): 1.0, (472, 537): 1.0, (472, 536): 1.0, (473, 538): 1.0, (473, 537): 1.0, (474, 539): 1.0, (474, 538): 1.0, (475, 540): 1.0, (475, 539): 1.0, (476, 541): 1.0, (476, 540): 1.0, (477, 510): 1.0, (477, 541): 1.0, (542, 609): 1.0, (543, 608): 1.0, (542, 606): 1.0, (543, 607): 1.0, (544, 611): 1.0, (545, 610): 1.0, (544, 609): 1.0, (545, 608): 1.0, (546, 613): 1.0, (547, 612): 1.0, (546, 611): 1.0, (547, 610): 1.0, (548, 615): 1.0, (549, 614): 1.0, (548, 613): 1.0, (549, 612): 1.0, (550, 617): 1.0, (551, 616): 1.0, (550, 615): 1.0, (551, 614): 1.0, (552, 619): 1.0, (553, 618): 1.0, (552, 617): 1.0, (553, 616): 1.0, (554, 621): 1.0, (555, 620): 1.0, (554, 619): 1.0, (555, 618): 1.0, (556, 623): 1.0, (557, 622): 1.0, (556, 621): 1.0, (557, 620): 1.0, (558, 625): 1.0, (559, 624): 1.0, (558, 623): 1.0, (559, 622): 1.0, (560, 627): 1.0, (561, 626): 1.0, (560, 625): 1.0, (561, 624): 1.0, (562, 629): 1.0, (563, 628): 1.0, (562, 627): 1.0, (563, 626): 1.0, (564, 631): 1.0, (565, 630): 1.0, (564, 629): 1.0, (565, 628): 1.0, (566, 633): 1.0, (567, 632): 1.0, (566, 631): 1.0, (567, 630): 1.0, (568, 635): 1.0, (569, 634): 1.0, (568, 633): 1.0, (569, 632): 1.0, (570, 637): 1.0, (571, 636): 1.0, (570, 635): 1.0, (571, 634): 1.0, (572, 639): 1.0, (573, 638): 1.0, (572, 637): 1.0, (573, 636): 1.0, (574, 641): 1.0, (575, 640): 1.0, (574, 639): 1.0, (575, 638): 1.0, (576, 643): 1.0, (577, 642): 1.0, (576, 641): 1.0, (577, 640): 1.0, (578, 645): 1.0, (579, 644): 1.0, (578, 643): 1.0, (579, 642): 1.0, (580, 647): 1.0, (581, 646): 1.0, (580, 645): 1.0, (581, 644): 1.0, (582, 649): 1.0, (583, 648): 1.0, (582, 647): 1.0, (583, 646): 1.0, (584, 651): 1.0, (585, 650): 1.0, (584, 649): 1.0, (585, 648): 1.0, (586, 653): 1.0, (587, 652): 1.0, (586, 651): 1.0, (587, 650): 1.0, (588, 655): 1.0, (589, 654): 1.0, (588, 653): 1.0, (589, 652): 1.0, (590, 657): 1.0, (591, 656): 1.0, (590, 655): 1.0, (591, 654): 1.0, (592, 659): 1.0, (593, 658): 1.0, (592, 657): 1.0, (593, 656): 1.0, (594, 661): 1.0, (595, 660): 1.0, (594, 659): 1.0, (595, 658): 1.0, (596, 663): 1.0, (597, 662): 1.0, (596, 661): 1.0, (597, 660): 1.0, (598, 665): 1.0, (599, 664): 1.0, (598, 663): 1.0, (599, 662): 1.0, (600, 667): 1.0, (601, 666): 1.0, (600, 665): 1.0, (601, 664): 1.0, (602, 669): 1.0, (603, 668): 1.0, (602, 667): 1.0, (603, 666): 1.0, (604, 606): 1.0, (605, 607): 1.0, (604, 669): 1.0, (605, 668): 1.0}
me_circle_002.attributes.new('crease_edge', 'FLOAT', 'EDGE').data.foreach_set('value', [_k.get((min(e.vertices), max(e.vertices)), 0.0) for e in me_circle_002.edges])
me_circle_002.materials.append(mat_prox_alum_090)
me_circle_002.materials.append(mat_prox_kevlar_090)
me_circle_002.materials.append(mat_prox_rough_plastic_033)
me_circle_002.materials.append(mat_prox_easy_spec_090)
me_circle_002.materials.append(mat_prox_soap_088)
me_circle_002.materials.append(mat_prox_emission_088)
me_circle_002.use_remesh_preserve_volume = False
me_circle_002.use_remesh_preserve_attributes = False
me_circle_002.use_mirror_vertex_groups = False
me_circle_002.update()

# ---- objects
ob_ap_screwinsertflat = bpy.data.objects.new('AP_screwinsertflat', me_plane_024)
ob_bb_screwinsertflat = bpy.data.objects.new('BB_screwinsertflat', me_circle_001)
ob_ob_screwinsertflat = bpy.data.objects.new('OB_screwinsertflat', me_circle_002)

# ---- transforms, parenting, visibility, modifiers, constraints
ob_ap_screwinsertflat.location = (0.0, 0.0, 0.0)
ob_ap_screwinsertflat.hide_render = True
ob_ap_screwinsertflat.visible_camera = False
ob_ap_screwinsertflat.visible_diffuse = False
ob_ap_screwinsertflat.visible_glossy = False
ob_ap_screwinsertflat.visible_transmission = False
ob_ap_screwinsertflat.visible_volume_scatter = False
ob_ap_screwinsertflat.visible_shadow = False
ob_ap_screwinsertflat.display_type = 'WIRE'
ob_ap_screwinsertflat.show_wire = True
ob_ap_screwinsertflat.show_all_edges = True
ob_ap_screwinsertflat.show_in_front = True
ob_ap_screwinsertflat.lineart.crease_threshold = 0.0
ob_bb_screwinsertflat.parent = ob_ap_screwinsertflat
ob_bb_screwinsertflat.location = (0.0, 0.0, 0.0)
ob_bb_screwinsertflat.hide_render = True
ob_bb_screwinsertflat.visible_camera = False
ob_bb_screwinsertflat.visible_diffuse = False
ob_bb_screwinsertflat.visible_glossy = False
ob_bb_screwinsertflat.visible_transmission = False
ob_bb_screwinsertflat.visible_volume_scatter = False
ob_bb_screwinsertflat.visible_shadow = False
ob_bb_screwinsertflat.display_type = 'WIRE'
ob_bb_screwinsertflat.show_wire = True
ob_bb_screwinsertflat.show_all_edges = True
ob_bb_screwinsertflat.lineart.crease_threshold = 0.0
_m = ob_bb_screwinsertflat.modifiers.new('Auto Smooth', 'NODES')
_m.node_group = ng_auto_smooth
_gi = [s.identifier for s in ng_auto_smooth.interface.items_tree if s.item_type == 'SOCKET' and s.in_out == 'INPUT']
_m[_gi[1]] = 1.047  # Angle
ob_ob_screwinsertflat.parent = ob_ap_screwinsertflat
ob_ob_screwinsertflat.location = (0.0, 0.0, -0.02044)
ob_ob_screwinsertflat.display_type = 'SOLID'
ob_ob_screwinsertflat.show_transparent = True
ob_ob_screwinsertflat.lineart.crease_threshold = 0.0
_m = ob_ob_screwinsertflat.modifiers.new('Bevel', 'BEVEL')
_m.width = 0.005
_m.width_pct = 0.005
_m.segments = 3
_m.limit_method = 'WEIGHT'
_m.use_clamp_overlap = False
_m.profile = 0.7
_m.spread = 0.0
_m = ob_ob_screwinsertflat.modifiers.new('Auto Smooth', 'NODES')
_m.node_group = ng_auto_smooth
_gi = [s.identifier for s in ng_auto_smooth.interface.items_tree if s.item_type == 'SOCKET' and s.in_out == 'INPUT']
_m[_gi[1]] = 1.047  # Angle

# ---- collection membership
col_collection_1.objects.link(ob_ap_screwinsertflat)
col_collection_1.objects.link(ob_bb_screwinsertflat)
col_collection_1.objects.link(ob_ob_screwinsertflat)

# ---- scene / render settings (as saved in the file)
scene.frame_start = 1; scene.frame_end = 100; scene.frame_set(98)
scene.render.engine = 'CYCLES'
scene.render.image_settings.color_depth = '16'
scene.render.image_settings.compression = 90
scene.render.resolution_x = 1024
scene.render.resolution_y = 1024
scene.render.resolution_percentage = 50
scene.render.dither_intensity = 0.0
scene.render.use_simplify = True
scene.render.use_persistent_data = True
scene.cycles.use_denoising = False
scene.cycles.samples = 100
scene.cycles.sampling_pattern = 'TABULATED_SOBOL'
scene.cycles.light_sampling_threshold = 0.0
scene.cycles.use_adaptive_sampling = False
scene.cycles.use_light_tree = False
scene.cycles.caustics_reflective = False
scene.cycles.caustics_refractive = False
scene.cycles.blur_glossy = 4.0
scene.cycles.max_bounces = 4
scene.cycles.transmission_bounces = 4
scene.cycles.volume_bounces = 2
scene.cycles.transparent_max_bounces = 4
scene.cycles.use_animated_seed = True
scene.cycles.sample_clamp_direct = 4.0
scene.cycles.sample_clamp_indirect = 2.0
scene.cycles.debug_bvh_type = 'STATIC_BVH'
scene.view_settings.view_transform = 'Standard'
bpy.context.view_layer.update()

# ---- added for rendering (the .blend has no active camera): camera
cam_auto = bpy.data.cameras.new('AutoCamera')
cam_auto.lens = 50.0
cam_auto.sensor_width = 36.0
cam_auto.clip_end = 1000.0
ob_auto_camera = bpy.data.objects.new('AutoCamera', cam_auto)
scene.collection.objects.link(ob_auto_camera)
ob_auto_camera.location = (0.629891, -0.755869, 0.478961)
ob_auto_camera.rotation_euler = (1.09748, -7.21219e-08, 0.694738)
scene.camera = ob_auto_camera
bpy.context.view_layer.update()
